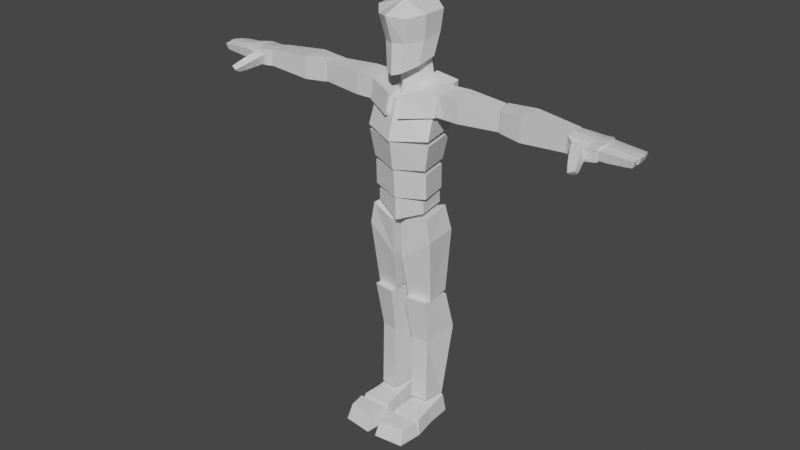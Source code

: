 # Source: SOTA_v002.blend  (saved by Blender 2.91.10; exported with 4.5.12 LTS)
import bpy
from mathutils import Matrix  # noqa: F401  (used for matrix-valued properties, if any)

bpy.ops.wm.read_factory_settings(use_empty=True)
scene = bpy.context.scene
scene.name = 'Scene'

# ---- materials (node trees are filled in below, after node groups)
mat_material = bpy.data.materials.new('Material')
mat_material.alpha_threshold = 0.0
mat_material.use_transparent_shadow = False
mat_material.line_color = (0.0, 0.0, 0.0, 1.0)

# ---- material node trees
mat_material.use_nodes = True; mat_material.node_tree.nodes.clear()
_N = mat_material.node_tree.nodes; _L = mat_material.node_tree.links
n0 = _N.new('ShaderNodeOutputMaterial'); n0.name = 'Material Output'; n0.location = (300, 300)
n1 = _N.new('ShaderNodeBsdfPrincipled'); n1.name = 'Principled BSDF'; n1.location = (10, 300)
n1.distribution = 'GGX'
n1.subsurface_method = 'BURLEY'
n1.inputs[2].default_value = 0.4
n1.inputs[3].default_value = 1.45
n1.inputs[27].default_value = (0.0, 0.0, 0.0, 1.0)
n1.inputs[28].default_value = 1.0
_L.new(n1.outputs[0], n0.inputs[0])
n0.is_active_output = True

# ---- world
world_world = bpy.data.worlds.new('World'); scene.world = world_world
world_world.use_nodes = True; world_world.node_tree.nodes.clear()
_N = world_world.node_tree.nodes; _L = world_world.node_tree.links
n0 = _N.new('ShaderNodeOutputWorld'); n0.name = 'World Output'; n0.location = (300, 300)
n1 = _N.new('ShaderNodeBackground'); n1.name = 'Background'; n1.location = (10, 300)
n1.inputs[0].default_value = (0.05088, 0.05088, 0.05088, 1.0)
_L.new(n1.outputs[0], n0.inputs[0])
n0.is_active_output = True
world_world.color = (0.05088, 0.05088, 0.05088)
world_world.use_sun_shadow = False
world_world.sun_shadow_jitter_overblur = 0.0

# ---- meshes
me_sota_mesh = bpy.data.meshes.new('SOTA_Mesh')
me_sota_mesh.from_pydata([(0.06373, -0.1105, 1.716), (0.03057, -0.1053, 1.51), (0.1154, 0.03017, 1.735), (0.08725, 0.01452, 1.559), (0.0, 0.08817, 1.572), (-8.77e-17, -0.1524, 1.727), (0.0, 0.1057, 1.771), (0.0, -0.1208, 1.502), (0.09447, 0.06718, 1.146), (0.1096, 0.08338, 1.25), (0.1208, -0.0717, 1.146), (0.1404, -0.07813, 1.25), (-4.313e-10, 0.05655, 1.134), (0.0, 0.07802, 1.25), (5.609e-05, -0.1142, 1.134), (6.453e-05, -0.1312, 1.25), (0.1276, 0.06095, 0.571), (0.1209, 0.05384, 0.08689), (0.0318, 0.06155, 0.571), (0.03908, 0.05386, 0.08689), (0.126, -0.0677, 0.5824), (0.1142, -0.04204, 0.1001), (0.03446, -0.08284, 0.5824), (0.046, -0.0531, 0.1001), (0.1448, 0.09034, 0.4144), (0.02435, 0.08695, 0.4144), (0.04466, -0.0477, 0.3842), (0.1129, -0.03667, 0.3842), (0.08672, 0.06496, 0.9642), (0.08672, 0.06215, 1.008), (0.1072, -0.06204, 0.9643), (0.1072, -0.06317, 1.008), (1.551e-09, 0.06067, 0.9339), (1.262e-09, 0.05389, 1.012), (-1.289e-09, -0.09632, 0.9187), (2.15e-10, -0.09832, 1.012), (0.1081, 0.09184, 1.269), (0.1007, 0.08648, 1.437), (0.1408, -0.08187, 1.27), (0.1335, -0.02271, 1.436), (0.0, 0.08529, 1.255), (1.118e-08, 0.08193, 1.43), (-1.575e-10, -0.1389, 1.255), (1.154e-09, -0.09256, 1.404), (0.0292, -0.1204, 1.344), (0.0292, -0.1, 1.425), (0.03978, 0.107, 1.319), (0.04237, 0.09186, 1.474), (0.1507, -0.05802, 1.358), (0.1533, -0.04309, 1.439), (0.126, 0.1016, 1.33), (0.1447, 0.08688, 1.463), (0.02098, -0.04457, 1.392), (0.04841, -0.001959, 1.554), (0.06693, 0.05358, 1.429), (0.05516, 0.03671, 1.567), (0.0, 0.09336, 1.412), (0.0, 0.07113, 1.578), (0.0, -0.06537, 1.378), (0.0, -0.04415, 1.54), (0.1352, -0.03844, 1.353), (0.1352, -0.03844, 1.44), (0.1272, 0.0554, 1.347), (0.1272, 0.0554, 1.449), (0.4078, -0.02352, 1.361), (0.4078, -0.02352, 1.437), (0.3856, 0.04543, 1.355), (0.3856, 0.04543, 1.443), (0.2214, 0.05929, 1.346), (0.2214, 0.06061, 1.45), (0.2356, -0.04075, 1.353), (0.2356, -0.04189, 1.444), (0.3839, 0.05771, 1.36), (0.4115, -0.02671, 1.359), (0.3839, 0.05771, 1.44), (0.4115, -0.02671, 1.438), (0.6888, 0.04844, 1.369), (0.6888, -0.04222, 1.367), (0.6888, 0.04844, 1.431), (0.6888, -0.04219, 1.434), (0.504, 0.0691, 1.445), (0.504, -0.04153, 1.447), (0.504, 0.0691, 1.355), (0.504, -0.04131, 1.353), (0.0941, 0.06238, 1.026), (0.0941, 0.06213, 1.126), (0.1203, -0.06405, 1.027), (0.1203, -0.06604, 1.127), (1.563e-09, 0.0469, 1.015), (2.26e-09, 0.05375, 1.13), (6.674e-10, -0.102, 1.015), (-2.043e-11, -0.1076, 1.13), (0.1264, 0.05867, 0.5891), (0.1124, 0.06464, 0.9585), (0.03552, 0.05853, 0.5891), (0.02664, 0.06048, 0.9273), (0.1301, -0.03918, 0.5784), (0.1289, -0.07085, 0.9439), (0.03154, -0.05581, 0.5784), (0.02243, -0.09118, 0.911), (0.007789, -0.138, 4.027e-06), (0.01958, -0.1233, 0.06274), (0.03007, 0.06892, 8.987e-07), (0.03516, 0.05455, 0.08442), (0.1563, -0.138, 7.076e-07), (0.1434, -0.1233, 0.06274), (0.1329, 0.06892, -2.243e-06), (0.1277, 0.05458, 0.08442), (0.01928, -0.2525, -8.703e-06), (0.02631, -0.2274, 0.0616), (0.006756, -0.1401, -6.686e-05), (0.01527, -0.145, 0.06157), (0.1436, -0.2387, 1.004e-06), (0.1366, -0.2135, 0.06159), (0.1549, -0.1401, -2.608e-06), (0.1476, -0.145, 0.06158), (0.7142, -0.05125, 1.366), (0.7142, -0.05803, 1.422), (0.7142, 0.06377, 1.366), (0.7142, 0.06745, 1.42), (0.812, -0.0558, 1.372), (0.8123, -0.06324, 1.42), (0.8032, 0.0681, 1.373), (0.8031, 0.07221, 1.417), (0.6898, 0.001804, 1.366), (0.6898, 0.001804, 1.435), (0.8194, 0.002172, 1.378), (0.8194, 0.002172, 1.427), (0.7711, 0.07016, 1.365), (0.7626, 0.07422, 1.414), (0.7711, -0.05754, 1.365), (0.7764, -0.06494, 1.415), (0.7831, 0.002019, 1.425), (0.74, 0.002019, 1.369), (0.6898, -0.04229, 1.366), (0.8186, -0.03044, 1.426), (0.6898, -0.04105, 1.432), (0.8187, -0.03138, 1.375), (0.7813, -0.03058, 1.422), (0.7565, -0.03152, 1.362), (0.6898, 0.04736, 1.429), (0.813, 0.03763, 1.377), (0.6898, 0.0486, 1.366), (0.8131, 0.03669, 1.425), (0.7565, 0.03762, 1.363), (0.7756, 0.03668, 1.422), (0.7876, -0.05026, 1.378), (0.7967, -0.05832, 1.416), (0.7856, -0.01424, 1.383), (0.7947, -0.01934, 1.422), (0.9382, -0.04755, 1.385), (0.9463, -0.0525, 1.41), (0.9382, -0.02439, 1.388), (0.9463, -0.02495, 1.413), (0.8577, -0.01836, 1.382), (0.859, -0.02179, 1.418), (0.8577, -0.05, 1.378), (0.859, -0.05689, 1.414), (0.9019, -0.02338, 1.416), (0.8995, -0.04839, 1.381), (0.8995, -0.02092, 1.384), (0.9019, -0.05478, 1.412), (0.7267, -0.04718, 1.371), (0.7147, -0.05863, 1.412), (0.7636, -0.03566, 1.383), (0.7516, -0.0471, 1.425), (0.777, -0.07689, 1.372), (0.7705, -0.0917, 1.407), (0.7453, -0.08627, 1.36), (0.7354, -0.1021, 1.394), (0.7847, -0.01844, 1.383), (0.7937, -0.02022, 1.423), (0.9418, -0.02015, 1.389), (0.9511, -0.02029, 1.415), (0.7852, 0.0162, 1.383), (0.7939, 0.0173, 1.422), (0.9418, 0.006728, 1.389), (0.9511, 0.008809, 1.414), (0.8619, -0.01922, 1.383), (0.8619, -0.02063, 1.42), (0.8613, 0.01399, 1.419), (0.8613, 0.01275, 1.383), (0.9049, -0.01933, 1.385), (0.9039, 0.01151, 1.416), (0.9049, -0.02047, 1.417), (0.9039, 0.0102, 1.385), (0.7836, 0.01433, 1.383), (0.7921, 0.01694, 1.422), (0.9359, 0.008423, 1.389), (0.944, 0.01164, 1.414), (0.7949, 0.04552, 1.418), (0.9359, 0.03267, 1.387), (0.7869, 0.043, 1.38), (0.944, 0.03574, 1.41), (0.859, 0.01531, 1.418), (0.8577, 0.01246, 1.383), (0.8565, 0.03972, 1.38), (0.8577, 0.04244, 1.414), (0.9004, 0.01356, 1.416), (0.8981, 0.03924, 1.412), (0.898, 0.01104, 1.385), (0.8957, 0.03686, 1.383), (0.7878, 0.06735, 1.378), (0.7942, 0.06978, 1.412), (0.9243, 0.05693, 1.384), (0.9324, 0.0611, 1.404), (0.7916, 0.04565, 1.418), (0.9243, 0.03409, 1.387), (0.784, 0.04297, 1.381), (0.9324, 0.03845, 1.41), (0.8485, 0.06455, 1.378), (0.8498, 0.06745, 1.408), (0.8505, 0.04049, 1.38), (0.8518, 0.04366, 1.414), (0.8884, 0.06427, 1.406), (0.8921, 0.04105, 1.412), (0.886, 0.06126, 1.38), (0.8896, 0.03781, 1.383), (0.7753, -0.1488, 1.35), (0.7724, -0.1663, 1.363), (0.7951, -0.143, 1.357), (0.797, -0.159, 1.373), (0.787, -0.1306, 1.387), (0.7654, -0.1276, 1.351), (0.7903, -0.1203, 1.36), (0.7561, -0.1398, 1.375), (0.7777, -0.07868, 1.372), (0.7705, -0.0917, 1.407), (0.746, -0.08805, 1.36), (0.7354, -0.1021, 1.394), (0.787, -0.1306, 1.387), (0.7647, -0.1258, 1.351), (0.7896, -0.1185, 1.361), (0.7561, -0.1398, 1.375), (0.04301, -0.09692, 1.62), (0.09826, 0.0365, 1.651), (0.0, -0.1152, 1.619), (0.0, 0.1115, 1.674), (0.8519, 0.06441, 1.378), (0.8498, 0.06745, 1.408), (0.8534, 0.04037, 1.38), (0.8518, 0.04366, 1.414), (0.8885, 0.06428, 1.406), (0.8921, 0.04106, 1.412), (0.8845, 0.06134, 1.38), (0.8875, 0.03792, 1.383), (0.8601, -0.01849, 1.382), (0.859, -0.02183, 1.418), (0.86, -0.05012, 1.379), (0.859, -0.05693, 1.414), (0.9019, -0.02334, 1.416), (0.8963, -0.04823, 1.381), (0.8964, -0.02076, 1.384), (0.9019, -0.05473, 1.412), (0.8641, -0.01943, 1.383), (0.8619, -0.02063, 1.42), (0.8613, 0.01399, 1.419), (0.8638, 0.01253, 1.383), (0.9015, -0.01907, 1.385), (0.9039, 0.01151, 1.416), (0.9049, -0.02047, 1.417), (0.9009, 0.01045, 1.385), (0.859, 0.01531, 1.418), (0.8603, 0.01235, 1.383), (0.8594, 0.0396, 1.38), (0.8577, 0.04244, 1.414), (0.9004, 0.01356, 1.416), (0.8981, 0.03924, 1.412), (0.8954, 0.01115, 1.385), (0.8935, 0.03695, 1.383), (0.07019, -0.05027, 1.534), (0.1086, -0.05783, 1.731), (0.0, -0.02465, 1.519), (0.0, -0.04618, 1.767), (0.0, 2.205e-05, 1.632), (0.08763, -0.04281, 1.627), (0.02522, -0.0324, 2.357e-06), (0.02957, -0.04811, 0.06826), (0.1383, -0.0324, -5.478e-07), (0.1333, -0.04811, 0.06826), (0.1339, 0.07903, 0.8528), (0.02232, 0.07459, 0.7732), (0.01876, -0.08318, 0.7572), (0.146, -0.07125, 0.8528)], [], [(237, 6, 2, 235), (275, 271, 0, 234), (234, 0, 5, 236), (270, 1, 7, 272), (271, 2, 6, 273), (274, 237, 4, 272), (91, 90, 86, 87), (8, 9, 11, 10), (9, 8, 12, 13), (8, 10, 14, 12), (9, 13, 15, 11), (14, 15, 13, 12), (24, 17, 19, 25), (26, 23, 21, 27), (26, 25, 19, 23), (18, 22, 20, 16), (23, 19, 17, 21), (27, 21, 17, 24), (22, 26, 27, 20), (20, 27, 24, 16), (16, 24, 25, 18), (35, 34, 30, 31), (28, 29, 31, 30), (37, 36, 40, 41), (28, 30, 34, 32), (29, 33, 35, 31), (34, 35, 33, 32), (43, 42, 38, 39), (36, 37, 39, 38), (36, 38, 42, 40), (37, 41, 43, 39), (42, 43, 41, 40), (44, 45, 47, 46), (46, 47, 51, 50), (50, 51, 49, 48), (48, 49, 45, 44), (46, 50, 48, 44), (51, 47, 45, 49), (56, 57, 55, 54), (54, 55, 53, 52), (56, 54, 52, 58), (55, 57, 59, 53), (52, 53, 59, 58), (56, 58, 59, 57), (60, 61, 63, 62), (68, 69, 67, 66), (66, 67, 65, 64), (70, 71, 61, 60), (68, 66, 64, 70), (69, 63, 61, 71), (67, 69, 71, 65), (62, 68, 70, 60), (64, 65, 71, 70), (62, 63, 69, 68), (72, 73, 75, 74), (80, 81, 79, 78), (78, 79, 77, 76), (82, 83, 73, 72), (80, 78, 76, 82), (81, 75, 73, 83), (79, 81, 83, 77), (74, 80, 82, 72), (76, 77, 83, 82), (74, 75, 81, 80), (85, 89, 91, 87), (84, 85, 87, 86), (29, 28, 32, 33), (84, 86, 90, 88), (85, 84, 88, 89), (90, 91, 89, 88), (280, 281, 95, 93), (281, 282, 99, 95), (282, 283, 97, 99), (94, 92, 96, 98), (99, 97, 93, 95), (276, 277, 103, 102), (102, 103, 107, 106), (278, 279, 105, 104), (104, 105, 101, 100), (276, 278, 104, 100), (279, 277, 101, 105), (108, 109, 111, 110), (110, 111, 115, 114), (114, 115, 113, 112), (112, 113, 109, 108), (110, 114, 112, 108), (115, 111, 109, 113), (142, 140, 119, 118), (128, 129, 123, 122), (137, 135, 121, 120), (130, 131, 117, 116), (139, 137, 120, 130), (138, 136, 117, 131), (145, 140, 125, 132), (144, 141, 126, 133), (141, 143, 127, 126), (134, 136, 125, 124), (142, 144, 133, 124), (143, 145, 132, 127), (135, 138, 131, 121), (134, 139, 130, 116), (120, 121, 131, 130), (118, 119, 129, 128), (124, 133, 139, 134), (127, 132, 138, 135), (116, 117, 136, 134), (132, 125, 136, 138), (133, 126, 137, 139), (126, 127, 135, 137), (123, 129, 145, 143), (118, 128, 144, 142), (122, 123, 143, 141), (128, 122, 141, 144), (129, 119, 140, 145), (124, 125, 140, 142), (146, 147, 149, 148), (160, 158, 153, 152), (152, 153, 151, 150), (156, 157, 147, 146), (160, 152, 150, 159), (155, 149, 147, 157), (148, 154, 156, 146), (148, 149, 155, 154), (150, 151, 161, 159), (153, 158, 161, 151), (162, 163, 165, 164), (168, 169, 163, 162), (167, 165, 163, 169), (164, 166, 168, 162), (164, 165, 167, 166), (172, 173, 184, 182), (258, 260, 255, 254), (185, 176, 172, 182), (180, 175, 171, 179), (178, 179, 171, 170), (170, 171, 175, 174), (174, 181, 178, 170), (176, 177, 173, 172), (185, 182, 184, 183), (177, 183, 184, 173), (197, 190, 187, 194), (201, 191, 188, 200), (191, 193, 189, 188), (186, 187, 190, 192), (200, 188, 189, 198), (199, 193, 191, 201), (190, 197, 196, 192), (186, 195, 194, 187), (192, 196, 195, 186), (193, 199, 198, 189), (208, 206, 203, 202), (216, 214, 205, 204), (204, 205, 209, 207), (216, 204, 207, 217), (211, 203, 206, 213), (213, 206, 208, 212), (202, 210, 212, 208), (202, 203, 211, 210), (205, 214, 215, 209), (209, 215, 217, 207), (224, 222, 221, 220), (220, 221, 219, 218), (224, 220, 218, 223), (218, 219, 225, 223), (221, 222, 225, 219), (230, 227, 229, 233), (231, 233, 229, 228), (226, 232, 231, 228), (226, 227, 230, 232), (231, 232, 230, 233), (229, 227, 226, 228), (22, 18, 25, 26), (273, 6, 237, 274), (1, 234, 236, 7), (270, 275, 234, 1), (4, 237, 235, 3), (243, 241, 240, 245), (242, 239, 241, 243), (238, 244, 245, 240), (238, 239, 242, 244), (250, 247, 249, 253), (251, 253, 249, 248), (246, 252, 251, 248), (246, 247, 250, 252), (258, 261, 259, 260), (259, 256, 255, 260), (261, 257, 256, 259), (257, 261, 258, 254), (267, 265, 262, 266), (265, 267, 269, 264), (263, 268, 266, 262), (264, 269, 268, 263), (158, 160, 159, 161), (247, 246, 248, 249), (257, 254, 255, 256), (181, 174, 175, 180), (201, 200, 198, 199), (215, 214, 216, 217), (245, 244, 242, 243), (267, 266, 268, 269), (178, 181, 180, 179), (263, 262, 265, 264), (241, 239, 238, 240), (212, 210, 211, 213), (196, 197, 194, 195), (252, 250, 253, 251), (157, 156, 154, 155), (185, 183, 177, 176), (225, 222, 224, 223), (168, 166, 167, 169), (3, 235, 275, 270), (5, 273, 274, 236), (236, 274, 272, 7), (3, 270, 272, 4), (235, 2, 271, 275), (0, 271, 273, 5), (107, 103, 277, 279), (102, 106, 278, 276), (106, 107, 279, 278), (100, 101, 277, 276), (283, 280, 93, 97), (96, 92, 280, 283), (98, 96, 283, 282), (94, 98, 282, 281), (92, 94, 281, 280), (15, 14, 10, 11)])
_uv = me_sota_mesh.uv_layers.new(name='UVMap')
_uv.uv.foreach_set('vector', [0.5, 0.625, 0.625, 0.625, 0.625, 0.75, 0.5, 0.75, 0.75, 0.6143, 0.875, 0.625, 0.875, 0.75, 0.7533, 0.7858, 0.25, 0.5468, 0.375, 0.5, 0.375, 0.625, 0.25, 0.625, 0.4893, 0.75, 0.6149, 0.8133, 0.625, 0.875, 0.5, 0.875, 0.5, 0.0, 0.625, 0.0, 0.625, 0.125, 0.5, 0.125, 0.375, 0.5625, 0.5, 0.75, 0.375, 0.875, 0.25, 0.75, 0.625, 0.625, 0.375, 0.625, 0.375, 0.5, 0.625, 0.5, 0.375, 0.25, 0.625, 0.25, 0.625, 0.5, 0.375, 0.5, 0.625, 0.25, 0.375, 0.25, 0.375, 0.125, 0.625, 0.125, 0.125, 0.5, 0.375, 0.5, 0.375, 0.625, 0.125, 0.625, 0.875, 0.5, 0.875, 0.625, 0.625, 0.625, 0.625, 0.5, 0.375, 0.625, 0.625, 0.625, 0.625, 0.125, 0.125, 0.625, 0.5, 0.0, 0.625, 0.0, 0.625, 0.25, 0.5, 0.25, 0.5, 0.5, 0.6181, 0.5, 0.6181, 0.75, 0.5, 0.75, 0.5, 0.5, 0.5, 0.25, 0.625, 0.25, 0.6181, 0.5, 0.125, 0.5, 0.375, 0.5, 0.375, 0.75, 0.125, 0.75, 0.6181, 0.5, 0.875, 0.5, 0.875, 0.75, 0.6181, 0.75, 0.5, 0.75, 0.6181, 0.75, 0.625, 1.0, 0.5, 1.0, 0.375, 0.5, 0.5, 0.5, 0.5, 0.75, 0.375, 0.75, 0.375, 0.75, 0.5, 0.75, 0.5, 1.0, 0.375, 1.0, 0.375, 0.0, 0.5, 0.0, 0.5, 0.25, 0.375, 0.25, 0.625, 0.625, 0.375, 0.625, 0.375, 0.5, 0.625, 0.5, 0.375, 0.25, 0.625, 0.25, 0.625, 0.5, 0.375, 0.5, 0.625, 0.25, 0.375, 0.25, 0.375, 0.125, 0.625, 0.125, 0.125, 0.5, 0.375, 0.5, 0.375, 0.625, 0.125, 0.625, 0.875, 0.5, 0.875, 0.625, 0.625, 0.625, 0.625, 0.5, 0.375, 0.625, 0.625, 0.625, 0.625, 0.125, 0.125, 0.625, 0.625, 0.625, 0.375, 0.625, 0.375, 0.5, 0.625, 0.5, 0.375, 0.25, 0.625, 0.25, 0.625, 0.5, 0.375, 0.5, 0.125, 0.5, 0.375, 0.5, 0.375, 0.625, 0.125, 0.625, 0.875, 0.5, 0.875, 0.625, 0.625, 0.625, 0.625, 0.5, 0.375, 0.625, 0.625, 0.625, 0.625, 0.125, 0.125, 0.625, 0.375, 0.0, 0.625, 0.0, 0.625, 0.2847, 0.3996, 0.2847, 0.3996, 0.2847, 0.625, 0.2847, 0.625, 0.5, 0.3996, 0.5, 0.3996, 0.5, 0.625, 0.5, 0.625, 0.75, 0.375, 0.75, 0.375, 0.75, 0.625, 0.75, 0.625, 1.0, 0.375, 1.0, 0.1676, 0.5055, 0.3996, 0.5, 0.375, 0.75, 0.125, 0.75, 0.625, 0.5, 0.8403, 0.5, 0.875, 0.75, 0.625, 0.75, 0.375, 0.375, 0.625, 0.375, 0.625, 0.5, 0.375, 0.5, 0.375, 0.5, 0.625, 0.5, 0.625, 0.75, 0.375, 0.75, 0.25, 0.5, 0.375, 0.5, 0.375, 0.75, 0.25, 0.75, 0.625, 0.5, 0.75, 0.5, 0.75, 0.75, 0.625, 0.75, 0.375, 0.75, 0.625, 0.75, 0.625, 0.875, 0.375, 0.875, 0.25, 0.5, 0.375, 0.875, 0.75, 0.75, 0.75, 0.5, 0.375, 0.0, 0.625, 0.0, 0.625, 0.25, 0.375, 0.25, 0.375, 0.3177, 0.625, 0.3177, 0.625, 0.5, 0.375, 0.5, 0.375, 0.5, 0.625, 0.5, 0.625, 0.75, 0.375, 0.75, 0.375, 0.9323, 0.625, 0.9323, 0.625, 1.0, 0.375, 1.0, 0.1927, 0.5, 0.375, 0.5, 0.375, 0.75, 0.1927, 0.75, 0.8073, 0.5, 0.875, 0.5, 0.875, 0.75, 0.8073, 0.75, 0.625, 0.5, 0.8073, 0.5, 0.8073, 0.75, 0.625, 0.75, 0.125, 0.5, 0.1927, 0.5, 0.1927, 0.75, 0.125, 0.75, 0.375, 0.75, 0.625, 0.75, 0.625, 0.9323, 0.375, 0.9323, 0.375, 0.25, 0.625, 0.25, 0.625, 0.3177, 0.375, 0.3177, 0.375, 0.0, 0.625, 0.0, 0.625, 0.25, 0.375, 0.25, 0.375, 0.3177, 0.625, 0.3177, 0.625, 0.5, 0.375, 0.5, 0.375, 0.5, 0.625, 0.5, 0.625, 0.75, 0.375, 0.75, 0.375, 0.9323, 0.625, 0.9323, 0.625, 1.0, 0.375, 1.0, 0.1927, 0.5, 0.375, 0.5, 0.375, 0.75, 0.1927, 0.75, 0.8073, 0.5, 0.875, 0.5, 0.875, 0.75, 0.8073, 0.75, 0.625, 0.5, 0.8073, 0.5, 0.8073, 0.75, 0.625, 0.75, 0.125, 0.5, 0.1927, 0.5, 0.1927, 0.75, 0.125, 0.75, 0.375, 0.75, 0.625, 0.75, 0.625, 0.9323, 0.375, 0.9323, 0.375, 0.25, 0.625, 0.25, 0.625, 0.3177, 0.375, 0.3177, 0.875, 0.5, 0.875, 0.625, 0.625, 0.625, 0.625, 0.5, 0.375, 0.25, 0.625, 0.25, 0.625, 0.5, 0.375, 0.5, 0.625, 0.25, 0.375, 0.25, 0.375, 0.125, 0.625, 0.125, 0.125, 0.5, 0.375, 0.5, 0.375, 0.625, 0.125, 0.625, 0.625, 0.25, 0.375, 0.25, 0.375, 0.125, 0.625, 0.125, 0.375, 0.625, 0.625, 0.625, 0.625, 0.125, 0.125, 0.625, 0.5, 0.0, 0.5, 0.25, 0.625, 0.25, 0.625, 0.0, 0.5, 0.25, 0.5, 0.5, 0.625, 0.5, 0.625, 0.25, 0.5, 0.5, 0.5, 0.75, 0.625, 0.75, 0.625, 0.5, 0.125, 0.5, 0.125, 0.75, 0.375, 0.75, 0.375, 0.5, 0.625, 0.5, 0.625, 0.75, 0.875, 0.75, 0.875, 0.5, 0.375, 0.125, 0.625, 0.125, 0.625, 0.25, 0.375, 0.25, 0.375, 0.25, 0.625, 0.25, 0.625, 0.5, 0.375, 0.5, 0.375, 0.625, 0.625, 0.625, 0.625, 0.75, 0.375, 0.75, 0.375, 0.75, 0.625, 0.75, 0.625, 1.0, 0.375, 1.0, 0.125, 0.625, 0.375, 0.625, 0.375, 0.75, 0.125, 0.75, 0.625, 0.625, 0.875, 0.625, 0.875, 0.75, 0.625, 0.75, 0.375, 0.0, 0.625, 0.0, 0.625, 0.25, 0.375, 0.25, 0.375, 0.25, 0.625, 0.25, 0.625, 0.5, 0.375, 0.5, 0.375, 0.5, 0.625, 0.5, 0.625, 0.75, 0.375, 0.75, 0.375, 0.75, 0.625, 0.75, 0.625, 1.0, 0.375, 1.0, 0.125, 0.5, 0.375, 0.5, 0.375, 0.75, 0.125, 0.75, 0.625, 0.5, 0.875, 0.5, 0.875, 0.75, 0.625, 0.75, 0.375, 0.1875, 0.625, 0.1875, 0.625, 0.25, 0.375, 0.25, 0.375, 0.375, 0.625, 0.375, 0.625, 0.5, 0.375, 0.5, 0.375, 0.6875, 0.625, 0.6875, 0.625, 0.75, 0.375, 0.75, 0.375, 0.875, 0.625, 0.875, 0.625, 1.0, 0.375, 1.0, 0.25, 0.6875, 0.375, 0.6875, 0.375, 0.75, 0.25, 0.75, 0.75, 0.6875, 0.875, 0.6875, 0.875, 0.75, 0.75, 0.75, 0.75, 0.5625, 0.875, 0.5625, 0.875, 0.625, 0.75, 0.625, 0.25, 0.5625, 0.375, 0.5625, 0.375, 0.625, 0.25, 0.625, 0.375, 0.5625, 0.625, 0.5625, 0.625, 0.625, 0.375, 0.625, 0.375, 0.0625, 0.625, 0.0625, 0.625, 0.125, 0.375, 0.125, 0.125, 0.5625, 0.25, 0.5625, 0.25, 0.625, 0.125, 0.625, 0.625, 0.5625, 0.75, 0.5625, 0.75, 0.625, 0.625, 0.625, 0.625, 0.6875, 0.75, 0.6875, 0.75, 0.75, 0.625, 0.75, 0.125, 0.6875, 0.25, 0.6875, 0.25, 0.75, 0.125, 0.75, 0.375, 0.75, 0.625, 0.75, 0.625, 0.875, 0.375, 0.875, 0.375, 0.25, 0.625, 0.25, 0.625, 0.375, 0.375, 0.375, 0.125, 0.625, 0.25, 0.625, 0.25, 0.6875, 0.125, 0.6875, 0.625, 0.625, 0.75, 0.625, 0.75, 0.6875, 0.625, 0.6875, 0.375, 0.0, 0.625, 0.0, 0.625, 0.0625, 0.375, 0.0625, 0.75, 0.625, 0.875, 0.625, 0.875, 0.6875, 0.75, 0.6875, 0.25, 0.625, 0.375, 0.625, 0.375, 0.6875, 0.25, 0.6875, 0.375, 0.625, 0.625, 0.625, 0.625, 0.6875, 0.375, 0.6875, 0.625, 0.5, 0.75, 0.5, 0.75, 0.5625, 0.625, 0.5625, 0.125, 0.5, 0.25, 0.5, 0.25, 0.5625, 0.125, 0.5625, 0.375, 0.5, 0.625, 0.5, 0.625, 0.5625, 0.375, 0.5625, 0.25, 0.5, 0.375, 0.5, 0.375, 0.5625, 0.25, 0.5625, 0.75, 0.5, 0.875, 0.5, 0.875, 0.5625, 0.75, 0.5625, 0.375, 0.125, 0.625, 0.125, 0.625, 0.1875, 0.375, 0.1875, 0.375, 0.0, 0.625, 0.0, 0.625, 0.25, 0.375, 0.25, 0.375, 0.4173, 0.625, 0.4173, 0.625, 0.5, 0.375, 0.5, 0.375, 0.5, 0.625, 0.5, 0.625, 0.75, 0.375, 0.75, 0.375, 0.9125, 0.625, 0.9125, 0.625, 1.0, 0.375, 1.0, 0.2923, 0.5, 0.375, 0.5, 0.375, 0.75, 0.2923, 0.75, 0.7875, 0.5, 0.875, 0.5, 0.875, 0.75, 0.7875, 0.75, 0.125, 0.5, 0.2125, 0.5, 0.2125, 0.75, 0.125, 0.75, 0.375, 0.25, 0.625, 0.25, 0.625, 0.3375, 0.375, 0.3375, 0.375, 0.75, 0.625, 0.75, 0.625, 0.8327, 0.375, 0.8327, 0.625, 0.5, 0.7077, 0.5, 0.7077, 0.75, 0.625, 0.75, 0.375, 0.0, 0.625, 0.0, 0.625, 0.25, 0.375, 0.25, 0.375, 0.8904, 0.625, 0.8975, 0.625, 1.0, 0.375, 1.0, 0.7725, 0.5, 0.875, 0.5, 0.875, 0.75, 0.7725, 0.75, 0.125, 0.5, 0.2346, 0.5, 0.2346, 0.75, 0.125, 0.75, 0.375, 0.25, 0.625, 0.25, 0.625, 0.3525, 0.375, 0.3596, 0.375, 0.75, 0.625, 0.75, 0.6254, 0.8355, 0.375, 0.8355, 0.375, 0.8355, 0.6254, 0.8355, 0.625, 0.914, 0.375, 0.914, 0.2951, 0.625, 0.375, 0.625, 0.375, 0.75, 0.2895, 0.75, 0.789, 0.625, 0.875, 0.625, 0.875, 0.75, 0.789, 0.75, 0.375, 0.914, 0.625, 0.914, 0.625, 1.0, 0.375, 1.0, 0.375, 0.0, 0.625, 0.0, 0.625, 0.125, 0.375, 0.125, 0.125, 0.625, 0.211, 0.625, 0.211, 0.75, 0.125, 0.75, 0.375, 0.625, 0.625, 0.625, 0.625, 0.75, 0.375, 0.75, 0.2951, 0.625, 0.375, 0.8355, 0.7105, 0.75, 0.71, 0.625, 0.625, 0.625, 0.71, 0.625, 0.7105, 0.75, 0.625, 0.75, 0.7871, 0.5625, 0.875, 0.5625, 0.875, 0.625, 0.7871, 0.625, 0.2903, 0.5625, 0.375, 0.5625, 0.375, 0.625, 0.2903, 0.625, 0.375, 0.5625, 0.625, 0.5625, 0.625, 0.625, 0.375, 0.625, 0.375, 0.125, 0.625, 0.125, 0.625, 0.1875, 0.375, 0.1875, 0.2903, 0.625, 0.375, 0.625, 0.625, 0.625, 0.7097, 0.625, 0.7097, 0.5625, 0.625, 0.5625, 0.375, 0.5625, 0.2903, 0.5625, 0.875, 0.5625, 0.7871, 0.5625, 0.2129, 0.5625, 0.125, 0.5625, 0.125, 0.625, 0.2129, 0.625, 0.7871, 0.625, 0.875, 0.625, 0.125, 0.5625, 0.2129, 0.5625, 0.2129, 0.625, 0.125, 0.625, 0.625, 0.5625, 0.7097, 0.5625, 0.7097, 0.625, 0.625, 0.625, 0.375, 0.1875, 0.625, 0.1875, 0.625, 0.25, 0.375, 0.25, 0.375, 0.42, 0.625, 0.42, 0.625, 0.5, 0.375, 0.5, 0.375, 0.5, 0.625, 0.5, 0.625, 0.5625, 0.375, 0.5625, 0.295, 0.5, 0.375, 0.5, 0.375, 0.5625, 0.295, 0.5625, 0.785, 0.5, 0.875, 0.5, 0.875, 0.5625, 0.785, 0.5625, 0.785, 0.5625, 0.875, 0.5625, 0.125, 0.5625, 0.215, 0.5625, 0.125, 0.5, 0.215, 0.5, 0.215, 0.5625, 0.125, 0.5625, 0.375, 0.25, 0.625, 0.25, 0.625, 0.34, 0.375, 0.34, 0.625, 0.5, 0.705, 0.5, 0.705, 0.5625, 0.625, 0.5625, 0.625, 0.5625, 0.705, 0.5625, 0.295, 0.5625, 0.375, 0.5625, 0.375, 0.4501, 0.625, 0.4375, 0.625, 0.5, 0.375, 0.5, 0.375, 0.5, 0.625, 0.5, 0.625, 0.75, 0.375, 0.75, 0.3251, 0.5, 0.375, 0.5, 0.375, 0.75, 0.3251, 0.75, 0.375, 0.75, 0.625, 0.75, 0.625, 0.8125, 0.375, 0.7999, 0.625, 0.5, 0.6875, 0.5, 0.6875, 0.75, 0.625, 0.75, 0.6875, 0.5, 0.7725, 0.5, 0.7725, 0.75, 0.6875, 0.75, 0.375, 0.7999, 0.625, 0.8125, 0.625, 0.8975, 0.375, 0.8904, 0.2346, 0.5, 0.3251, 0.5, 0.3251, 0.75, 0.2346, 0.75, 0.375, 0.3596, 0.625, 0.3525, 0.625, 0.4375, 0.375, 0.4501, 0.3251, 0.75, 0.3251, 0.5, 0.625, 0.4375, 0.6875, 0.75, 0.625, 0.8975, 0.625, 0.3525, 0.2346, 0.5, 0.375, 0.8904, 0.375, 0.5, 0.375, 0.25, 0.5, 0.25, 0.5, 0.5, 0.5, 0.375, 0.625, 0.625, 0.5, 0.75, 0.375, 0.5625, 0.1269, 0.5552, 0.25, 0.5468, 0.25, 0.625, 0.125, 0.625, 0.625, 0.6143, 0.75, 0.6143, 0.7533, 0.7858, 0.6149, 0.8133, 0.375, 0.625, 0.5, 0.625, 0.5, 0.75, 0.375, 0.75, 0.705, 0.5625, 0.785, 0.5625, 0.215, 0.5625, 0.295, 0.5625, 0.705, 0.5, 0.785, 0.5, 0.785, 0.5625, 0.705, 0.5625, 0.215, 0.5, 0.295, 0.5, 0.295, 0.5625, 0.215, 0.5625, 0.375, 0.34, 0.625, 0.34, 0.625, 0.42, 0.375, 0.42, 0.7077, 0.5, 0.7875, 0.5, 0.7875, 0.75, 0.7077, 0.75, 0.375, 0.8327, 0.625, 0.8327, 0.625, 0.9125, 0.375, 0.9125, 0.2125, 0.5, 0.2923, 0.5, 0.2923, 0.75, 0.2125, 0.75, 0.375, 0.3375, 0.625, 0.3375, 0.625, 0.4173, 0.375, 0.4173, 0.375, 0.8355, 0.2951, 0.625, 0.71, 0.625, 0.7105, 0.75, 0.71, 0.625, 0.789, 0.625, 0.789, 0.75, 0.7105, 0.75, 0.2951, 0.625, 0.211, 0.625, 0.789, 0.625, 0.71, 0.625, 0.211, 0.625, 0.2951, 0.625, 0.2895, 0.75, 0.211, 0.75, 0.7097, 0.5625, 0.7871, 0.5625, 0.7871, 0.625, 0.7097, 0.625, 0.7871, 0.5625, 0.7097, 0.5625, 0.2903, 0.5625, 0.2129, 0.5625, 0.2129, 0.625, 0.2903, 0.625, 0.7097, 0.625, 0.7871, 0.625, 0.2129, 0.5625, 0.2903, 0.5625, 0.2903, 0.625, 0.2129, 0.625, 0.0, 0.0, 0.0, 0.0, 0.0, 0.0, 0.0, 0.0, 0.0, 0.0, 0.0, 0.0, 0.0, 0.0, 0.0, 0.0, 0.211, 0.625, 0.375, 0.914, 0.789, 0.75, 0.789, 0.625, 0.211, 0.625, 0.125, 0.625, 0.875, 0.625, 0.789, 0.625, 0.2903, 0.5625, 0.2903, 0.625, 0.7097, 0.625, 0.7097, 0.5625, 0.705, 0.5625, 0.625, 0.42, 0.295, 0.5, 0.295, 0.5625, 0.295, 0.5625, 0.295, 0.5, 0.625, 0.42, 0.705, 0.5625, 0.7097, 0.5625, 0.7097, 0.625, 0.2903, 0.625, 0.2903, 0.5625, 0.375, 0.914, 0.211, 0.625, 0.789, 0.625, 0.789, 0.75, 0.2129, 0.625, 0.7871, 0.625, 0.7871, 0.5625, 0.2129, 0.5625, 0.785, 0.5625, 0.625, 0.34, 0.215, 0.5, 0.215, 0.5625, 0.215, 0.5625, 0.215, 0.5, 0.625, 0.34, 0.785, 0.5625, 0.2129, 0.5625, 0.7871, 0.5625, 0.7871, 0.625, 0.2129, 0.625, 0.0, 0.0, 0.0, 0.0, 0.0, 0.0, 0.0, 0.0, 0.7875, 0.75, 0.375, 0.9125, 0.2125, 0.5, 0.7875, 0.5, 0.2951, 0.625, 0.71, 0.625, 0.625, 0.625, 0.375, 0.625, 0.625, 0.8125, 0.625, 0.4375, 0.3251, 0.5, 0.375, 0.7999, 0.375, 0.8904, 0.2346, 0.5, 0.625, 0.3525, 0.625, 0.8975, 0.625, 0.5, 0.75, 0.5, 0.75, 0.6143, 0.625, 0.6143, 0.375, 0.125, 0.5, 0.375, 0.375, 0.5625, 0.25, 0.375, 0.25, 0.375, 0.375, 0.5625, 0.25, 0.75, 0.125, 0.625, 0.375, 0.75, 0.4893, 0.75, 0.5, 0.875, 0.375, 0.875, 0.75, 0.5, 0.875, 0.5, 0.875, 0.625, 0.75, 0.6143, 0.375, 0.0, 0.5, 0.0, 0.5, 0.125, 0.375, 0.125, 0.625, 0.5, 0.875, 0.5, 0.875, 0.625, 0.625, 0.625, 0.125, 0.5, 0.375, 0.5, 0.375, 0.625, 0.125, 0.625, 0.375, 0.5, 0.625, 0.5, 0.625, 0.625, 0.375, 0.625, 0.375, 0.0, 0.625, 0.0, 0.625, 0.125, 0.375, 0.125, 0.5, 0.75, 0.5, 1.0, 0.625, 1.0, 0.625, 0.75, 0.375, 0.75, 0.375, 1.0, 0.5, 1.0, 0.5, 0.75, 0.375, 0.5, 0.375, 0.75, 0.5, 0.75, 0.5, 0.5, 0.375, 0.25, 0.375, 0.5, 0.5, 0.5, 0.5, 0.25, 0.375, 0.0, 0.375, 0.25, 0.5, 0.25, 0.5, 0.0, 0.625, 0.625, 0.375, 0.625, 0.375, 0.5, 0.625, 0.5])
_ca = me_sota_mesh.color_attributes.new('Col', 'BYTE_COLOR', 'CORNER')
_ca.data.foreach_set('color', [1.0, 1.0, 1.0, 1.0, 1.0, 1.0, 1.0, 1.0, 1.0, 1.0, 1.0, 1.0, 1.0, 1.0, 1.0, 1.0, 1.0, 1.0, 1.0, 1.0, 1.0, 1.0, 1.0, 1.0, 1.0, 1.0, 1.0, 1.0, 1.0, 1.0, 1.0, 1.0, 1.0, 1.0, 1.0, 1.0, 1.0, 1.0, 1.0, 1.0, 1.0, 1.0, 1.0, 1.0, 1.0, 1.0, 1.0, 1.0, 1.0, 1.0, 1.0, 1.0, 1.0, 1.0, 1.0, 1.0, 1.0, 1.0, 1.0, 1.0, 1.0, 1.0, 1.0, 1.0, 1.0, 1.0, 1.0, 1.0, 1.0, 1.0, 1.0, 1.0, 1.0, 1.0, 1.0, 1.0, 1.0, 1.0, 1.0, 1.0, 1.0, 1.0, 1.0, 1.0, 1.0, 1.0, 1.0, 1.0, 1.0, 1.0, 1.0, 1.0, 1.0, 1.0, 1.0, 1.0, 1.0, 1.0, 1.0, 1.0, 1.0, 1.0, 1.0, 1.0, 1.0, 1.0, 1.0, 1.0, 1.0, 1.0, 1.0, 1.0, 1.0, 1.0, 1.0, 1.0, 1.0, 1.0, 1.0, 1.0, 1.0, 1.0, 1.0, 1.0, 1.0, 1.0, 1.0, 1.0, 1.0, 1.0, 1.0, 1.0, 1.0, 1.0, 1.0, 1.0, 1.0, 1.0, 1.0, 1.0, 1.0, 1.0, 1.0, 1.0, 1.0, 1.0, 1.0, 1.0, 1.0, 1.0, 1.0, 1.0, 1.0, 1.0, 1.0, 1.0, 1.0, 1.0, 1.0, 1.0, 1.0, 1.0, 1.0, 1.0, 1.0, 1.0, 1.0, 1.0, 1.0, 1.0, 1.0, 1.0, 1.0, 1.0, 1.0, 1.0, 1.0, 1.0, 1.0, 1.0, 1.0, 1.0, 1.0, 1.0, 1.0, 1.0, 1.0, 1.0, 1.0, 1.0, 1.0, 1.0, 1.0, 1.0, 1.0, 1.0, 1.0, 1.0, 1.0, 1.0, 1.0, 1.0, 1.0, 1.0, 1.0, 1.0, 1.0, 1.0, 1.0, 1.0, 1.0, 1.0, 1.0, 1.0, 1.0, 1.0, 1.0, 1.0, 1.0, 1.0, 1.0, 1.0, 1.0, 1.0, 1.0, 1.0, 1.0, 1.0, 1.0, 1.0, 1.0, 1.0, 1.0, 1.0, 1.0, 1.0, 1.0, 1.0, 1.0, 1.0, 1.0, 1.0, 1.0, 1.0, 1.0, 1.0, 1.0, 1.0, 1.0, 1.0, 1.0, 1.0, 1.0, 1.0, 1.0, 1.0, 1.0, 1.0, 1.0, 1.0, 1.0, 1.0, 1.0, 1.0, 1.0, 1.0, 1.0, 1.0, 1.0, 1.0, 1.0, 1.0, 1.0, 1.0, 1.0, 1.0, 1.0, 1.0, 1.0, 1.0, 1.0, 1.0, 1.0, 1.0, 1.0, 1.0, 1.0, 1.0, 1.0, 1.0, 1.0, 1.0, 1.0, 1.0, 1.0, 1.0, 1.0, 1.0, 1.0, 1.0, 1.0, 1.0, 1.0, 1.0, 1.0, 1.0, 1.0, 1.0, 1.0, 1.0, 1.0, 1.0, 1.0, 1.0, 1.0, 1.0, 1.0, 1.0, 1.0, 1.0, 1.0, 1.0, 1.0, 1.0, 1.0, 1.0, 1.0, 1.0, 1.0, 1.0, 1.0, 1.0, 1.0, 1.0, 1.0, 1.0, 1.0, 1.0, 1.0, 1.0, 1.0, 1.0, 1.0, 1.0, 1.0, 1.0, 1.0, 1.0, 1.0, 1.0, 1.0, 1.0, 1.0, 1.0, 1.0, 1.0, 1.0, 1.0, 1.0, 1.0, 1.0, 1.0, 1.0, 1.0, 1.0, 1.0, 1.0, 1.0, 1.0, 1.0, 1.0, 1.0, 1.0, 1.0, 1.0, 1.0, 1.0, 1.0, 1.0, 1.0, 1.0, 1.0, 1.0, 1.0, 1.0, 1.0, 1.0, 1.0, 1.0, 1.0, 1.0, 1.0, 1.0, 1.0, 1.0, 1.0, 1.0, 1.0, 1.0, 1.0, 1.0, 1.0, 1.0, 1.0, 1.0, 1.0, 1.0, 1.0, 1.0, 1.0, 1.0, 1.0, 1.0, 1.0, 1.0, 1.0, 1.0, 1.0, 1.0, 1.0, 1.0, 1.0, 1.0, 1.0, 1.0, 1.0, 1.0, 1.0, 1.0, 1.0, 1.0, 1.0, 1.0, 1.0, 1.0, 1.0, 1.0, 1.0, 1.0, 1.0, 1.0, 1.0, 1.0, 1.0, 1.0, 1.0, 1.0, 1.0, 1.0, 1.0, 1.0, 1.0, 1.0, 1.0, 1.0, 1.0, 1.0, 1.0, 1.0, 1.0, 1.0, 1.0, 1.0, 1.0, 1.0, 1.0, 1.0, 1.0, 1.0, 1.0, 1.0, 1.0, 1.0, 1.0, 1.0, 1.0, 1.0, 1.0, 1.0, 1.0, 1.0, 1.0, 1.0, 1.0, 1.0, 1.0, 1.0, 1.0, 1.0, 1.0, 1.0, 1.0, 1.0, 1.0, 1.0, 1.0, 1.0, 1.0, 1.0, 1.0, 1.0, 1.0, 1.0, 1.0, 1.0, 1.0, 1.0, 1.0, 1.0, 1.0, 1.0, 1.0, 1.0, 1.0, 1.0, 1.0, 1.0, 1.0, 1.0, 1.0, 1.0, 1.0, 1.0, 1.0, 1.0, 1.0, 1.0, 1.0, 1.0, 1.0, 1.0, 1.0, 1.0, 1.0, 1.0, 1.0, 1.0, 1.0, 1.0, 1.0, 1.0, 1.0, 1.0, 1.0, 1.0, 1.0, 1.0, 1.0, 1.0, 1.0, 1.0, 1.0, 1.0, 1.0, 1.0, 1.0, 1.0, 1.0, 1.0, 1.0, 1.0, 1.0, 1.0, 1.0, 1.0, 1.0, 1.0, 1.0, 1.0, 1.0, 1.0, 1.0, 1.0, 1.0, 1.0, 1.0, 1.0, 1.0, 1.0, 1.0, 1.0, 1.0, 1.0, 1.0, 1.0, 1.0, 1.0, 1.0, 1.0, 1.0, 1.0, 1.0, 1.0, 1.0, 1.0, 1.0, 1.0, 1.0, 1.0, 1.0, 1.0, 1.0, 1.0, 1.0, 1.0, 1.0, 1.0, 1.0, 1.0, 1.0, 1.0, 1.0, 1.0, 1.0, 1.0, 1.0, 1.0, 1.0, 1.0, 1.0, 1.0, 1.0, 1.0, 1.0, 1.0, 1.0, 1.0, 1.0, 1.0, 1.0, 1.0, 1.0, 1.0, 1.0, 1.0, 1.0, 1.0, 1.0, 1.0, 1.0, 1.0, 1.0, 1.0, 1.0, 1.0, 1.0, 1.0, 1.0, 1.0, 1.0, 1.0, 1.0, 1.0, 1.0, 1.0, 1.0, 1.0, 1.0, 1.0, 1.0, 1.0, 1.0, 1.0, 1.0, 1.0, 1.0, 1.0, 1.0, 1.0, 1.0, 1.0, 1.0, 1.0, 1.0, 1.0, 1.0, 1.0, 1.0, 1.0, 1.0, 1.0, 1.0, 1.0, 1.0, 1.0, 1.0, 1.0, 1.0, 1.0, 1.0, 1.0, 1.0, 1.0, 1.0, 1.0, 1.0, 1.0, 1.0, 1.0, 1.0, 1.0, 1.0, 1.0, 1.0, 1.0, 1.0, 1.0, 1.0, 1.0, 1.0, 1.0, 1.0, 1.0, 1.0, 1.0, 1.0, 1.0, 1.0, 1.0, 1.0, 1.0, 1.0, 1.0, 1.0, 1.0, 1.0, 1.0, 1.0, 1.0, 1.0, 1.0, 1.0, 1.0, 1.0, 1.0, 1.0, 1.0, 1.0, 1.0, 1.0, 1.0, 1.0, 1.0, 1.0, 1.0, 1.0, 1.0, 1.0, 1.0, 1.0, 1.0, 1.0, 1.0, 1.0, 1.0, 1.0, 1.0, 1.0, 1.0, 1.0, 1.0, 1.0, 1.0, 1.0, 1.0, 1.0, 1.0, 1.0, 1.0, 1.0, 1.0, 1.0, 1.0, 1.0, 1.0, 1.0, 1.0, 1.0, 1.0, 1.0, 1.0, 1.0, 1.0, 1.0, 1.0, 1.0, 1.0, 1.0, 1.0, 1.0, 1.0, 1.0, 1.0, 1.0, 1.0, 1.0, 1.0, 1.0, 1.0, 1.0, 1.0, 1.0, 1.0, 1.0, 1.0, 1.0, 1.0, 1.0, 1.0, 1.0, 1.0, 1.0, 1.0, 1.0, 1.0, 1.0, 1.0, 1.0, 1.0, 1.0, 1.0, 1.0, 1.0, 1.0, 1.0, 1.0, 1.0, 1.0, 1.0, 1.0, 1.0, 1.0, 1.0, 1.0, 1.0, 1.0, 1.0, 1.0, 1.0, 1.0, 1.0, 1.0, 1.0, 1.0, 1.0, 1.0, 1.0, 1.0, 1.0, 1.0, 1.0, 1.0, 1.0, 1.0, 1.0, 1.0, 1.0, 1.0, 1.0, 1.0, 1.0, 1.0, 1.0, 1.0, 1.0, 1.0, 1.0, 1.0, 1.0, 1.0, 1.0, 1.0, 1.0, 1.0, 1.0, 1.0, 1.0, 1.0, 1.0, 1.0, 1.0, 1.0, 1.0, 1.0, 1.0, 1.0, 1.0, 1.0, 1.0, 1.0, 1.0, 1.0, 1.0, 1.0, 1.0, 1.0, 1.0, 1.0, 1.0, 1.0, 1.0, 1.0, 1.0, 1.0, 1.0, 1.0, 1.0, 1.0, 1.0, 1.0, 1.0, 1.0, 1.0, 1.0, 1.0, 1.0, 1.0, 1.0, 1.0, 1.0, 1.0, 1.0, 1.0, 1.0, 1.0, 1.0, 1.0, 1.0, 1.0, 1.0, 1.0, 1.0, 1.0, 1.0, 1.0, 1.0, 1.0, 1.0, 1.0, 1.0, 1.0, 1.0, 1.0, 1.0, 1.0, 1.0, 1.0, 1.0, 1.0, 1.0, 1.0, 1.0, 1.0, 1.0, 1.0, 1.0, 1.0, 1.0, 1.0, 1.0, 1.0, 1.0, 1.0, 1.0, 1.0, 1.0, 1.0, 1.0, 1.0, 1.0, 1.0, 1.0, 1.0, 1.0, 1.0, 1.0, 1.0, 1.0, 1.0, 1.0, 1.0, 1.0, 1.0, 1.0, 1.0, 1.0, 1.0, 1.0, 1.0, 1.0, 1.0, 1.0, 1.0, 1.0, 1.0, 1.0, 1.0, 1.0, 1.0, 1.0, 1.0, 1.0, 1.0, 1.0, 1.0, 1.0, 1.0, 1.0, 1.0, 1.0, 1.0, 1.0, 1.0, 1.0, 1.0, 1.0, 1.0, 1.0, 1.0, 1.0, 1.0, 1.0, 1.0, 1.0, 1.0, 1.0, 1.0, 1.0, 1.0, 1.0, 1.0, 1.0, 1.0, 1.0, 1.0, 1.0, 1.0, 1.0, 1.0, 1.0, 1.0, 1.0, 1.0, 1.0, 1.0, 1.0, 1.0, 1.0, 1.0, 1.0, 1.0, 1.0, 1.0, 1.0, 1.0, 1.0, 1.0, 1.0, 1.0, 1.0, 1.0, 1.0, 1.0, 1.0, 1.0, 1.0, 1.0, 1.0, 1.0, 1.0, 1.0, 1.0, 1.0, 1.0, 1.0, 1.0, 1.0, 1.0, 1.0, 1.0, 1.0, 1.0, 1.0, 1.0, 1.0, 1.0, 1.0, 1.0, 1.0, 1.0, 1.0, 1.0, 1.0, 1.0, 1.0, 1.0, 1.0, 1.0, 1.0, 1.0, 1.0, 1.0, 1.0, 1.0, 1.0, 1.0, 1.0, 1.0, 1.0, 1.0, 1.0, 1.0, 1.0, 1.0, 1.0, 1.0, 1.0, 1.0, 1.0, 1.0, 1.0, 1.0, 1.0, 1.0, 1.0, 1.0, 1.0, 1.0, 1.0, 1.0, 1.0, 1.0, 1.0, 1.0, 1.0, 1.0, 1.0, 1.0, 1.0, 1.0, 1.0, 1.0, 1.0, 1.0, 1.0, 1.0, 1.0, 1.0, 1.0, 1.0, 1.0, 1.0, 1.0, 1.0, 1.0, 1.0, 1.0, 1.0, 1.0, 1.0, 1.0, 1.0, 1.0, 1.0, 1.0, 1.0, 1.0, 1.0, 1.0, 1.0, 1.0, 1.0, 1.0, 1.0, 1.0, 1.0, 1.0, 1.0, 1.0, 1.0, 1.0, 1.0, 1.0, 1.0, 1.0, 1.0, 1.0, 1.0, 1.0, 1.0, 1.0, 1.0, 1.0, 1.0, 1.0, 1.0, 1.0, 1.0, 1.0, 1.0, 1.0, 1.0, 1.0, 1.0, 1.0, 1.0, 1.0, 1.0, 1.0, 1.0, 1.0, 1.0, 1.0, 1.0, 1.0, 1.0, 1.0, 1.0, 1.0, 1.0, 1.0, 1.0, 1.0, 1.0, 1.0, 1.0, 1.0, 1.0, 1.0, 1.0, 1.0, 1.0, 1.0, 1.0, 1.0, 1.0, 1.0, 1.0, 1.0, 1.0, 1.0, 1.0, 1.0, 1.0, 1.0, 1.0, 1.0, 1.0, 1.0, 1.0, 1.0, 1.0, 1.0, 1.0, 1.0, 1.0, 1.0, 1.0, 1.0, 1.0, 1.0, 1.0, 1.0, 1.0, 1.0, 1.0, 1.0, 1.0, 1.0, 1.0, 1.0, 1.0, 1.0, 1.0, 1.0, 1.0, 1.0, 1.0, 1.0, 1.0, 1.0, 1.0, 1.0, 1.0, 1.0, 1.0, 1.0, 1.0, 1.0, 1.0, 1.0, 1.0, 1.0, 1.0, 1.0, 1.0, 1.0, 1.0, 1.0, 1.0, 1.0, 1.0, 1.0, 1.0, 1.0, 1.0, 1.0, 1.0, 1.0, 1.0, 1.0, 1.0, 1.0, 1.0, 1.0, 1.0, 1.0, 1.0, 1.0, 1.0, 1.0, 1.0, 1.0, 1.0, 1.0, 1.0, 1.0, 1.0, 1.0, 1.0, 1.0, 1.0, 1.0, 1.0, 1.0, 1.0, 1.0, 1.0, 1.0, 1.0, 1.0, 1.0, 1.0, 1.0, 1.0, 1.0, 1.0, 1.0, 1.0, 1.0, 1.0, 1.0, 1.0, 1.0, 1.0, 1.0, 1.0, 1.0, 1.0, 1.0, 1.0, 1.0, 1.0, 1.0, 1.0, 1.0, 1.0, 1.0, 1.0, 1.0, 1.0, 1.0, 1.0, 1.0, 1.0, 1.0, 1.0, 1.0, 1.0, 1.0, 1.0, 1.0, 1.0, 1.0, 1.0, 1.0, 1.0, 1.0, 1.0, 1.0, 1.0, 1.0, 1.0, 1.0, 1.0, 1.0, 1.0, 1.0, 1.0, 1.0, 1.0, 1.0, 1.0, 1.0, 1.0, 1.0, 1.0, 1.0, 1.0, 1.0, 1.0, 1.0, 1.0, 1.0, 1.0, 1.0, 1.0, 1.0, 1.0, 1.0, 1.0, 1.0, 1.0, 1.0, 1.0, 1.0, 1.0, 1.0, 1.0, 1.0, 1.0, 1.0, 1.0, 1.0, 1.0, 1.0, 1.0, 1.0, 1.0, 1.0, 1.0, 1.0, 1.0, 1.0, 1.0, 1.0, 1.0, 1.0, 1.0, 1.0, 1.0, 1.0, 1.0, 1.0, 1.0, 1.0, 1.0, 1.0, 1.0, 1.0, 1.0, 1.0, 1.0, 1.0, 1.0, 1.0, 1.0, 1.0, 1.0, 1.0, 1.0, 1.0, 1.0, 1.0, 1.0, 1.0, 1.0, 1.0, 1.0, 1.0, 1.0, 1.0, 1.0, 1.0, 1.0, 1.0, 1.0, 1.0, 1.0, 1.0, 1.0, 1.0, 1.0, 1.0, 1.0, 1.0, 1.0, 1.0, 1.0, 1.0, 1.0, 1.0, 1.0, 1.0, 1.0, 1.0, 1.0, 1.0, 1.0, 1.0, 1.0, 1.0, 1.0, 1.0, 1.0, 1.0, 1.0, 1.0, 1.0, 1.0, 1.0, 1.0, 1.0, 1.0, 1.0, 1.0, 1.0, 1.0, 1.0, 1.0, 1.0, 1.0, 1.0, 1.0, 1.0, 1.0, 1.0, 1.0, 1.0, 1.0, 1.0, 1.0, 1.0, 1.0, 1.0, 1.0, 1.0, 1.0, 1.0, 1.0, 1.0, 1.0, 1.0, 1.0, 1.0, 1.0, 1.0, 1.0, 1.0, 1.0, 1.0, 1.0, 1.0, 1.0, 1.0, 1.0, 1.0, 1.0, 1.0, 1.0, 1.0, 1.0, 1.0, 1.0, 1.0, 1.0, 1.0, 1.0, 1.0, 1.0, 1.0, 1.0, 1.0, 1.0, 1.0, 1.0, 1.0, 1.0, 1.0, 1.0, 1.0, 1.0, 1.0, 1.0, 1.0, 1.0, 1.0, 1.0, 1.0, 1.0, 1.0, 1.0, 1.0, 1.0, 1.0, 1.0, 1.0, 1.0, 1.0, 1.0, 1.0, 1.0, 1.0, 1.0, 1.0, 1.0, 1.0, 1.0, 1.0, 1.0, 1.0, 1.0, 1.0, 1.0, 1.0, 1.0, 1.0, 1.0, 1.0, 1.0, 1.0, 1.0, 1.0, 1.0, 1.0, 1.0, 1.0, 1.0, 1.0, 1.0, 1.0, 1.0, 1.0, 1.0, 1.0, 1.0, 1.0, 1.0, 1.0, 1.0, 1.0, 1.0, 1.0, 1.0, 1.0, 1.0, 1.0, 1.0, 1.0, 1.0, 1.0, 1.0, 1.0, 1.0, 1.0, 1.0, 1.0, 1.0, 1.0, 1.0, 1.0, 1.0, 1.0, 1.0, 1.0, 1.0, 1.0, 1.0, 1.0, 1.0, 1.0, 1.0, 1.0, 1.0, 1.0, 1.0, 1.0, 1.0, 1.0, 1.0, 1.0, 1.0, 1.0, 1.0, 1.0, 1.0, 1.0, 1.0, 1.0, 1.0, 1.0, 1.0, 1.0, 1.0, 1.0, 1.0, 1.0, 1.0, 1.0, 1.0, 1.0, 1.0, 1.0, 1.0, 1.0, 1.0, 1.0, 1.0, 1.0, 1.0, 1.0, 1.0, 1.0, 1.0, 1.0, 1.0, 1.0, 1.0, 1.0, 1.0, 1.0, 1.0, 1.0, 1.0, 1.0, 1.0, 1.0, 1.0, 1.0, 1.0, 1.0, 1.0, 1.0, 1.0, 1.0, 1.0, 1.0, 1.0, 1.0, 1.0, 1.0, 1.0, 1.0, 1.0, 1.0, 1.0, 1.0, 1.0, 1.0, 1.0, 1.0, 1.0, 1.0, 1.0, 1.0, 1.0, 1.0, 1.0, 1.0, 1.0, 1.0, 1.0, 1.0, 1.0, 1.0, 1.0, 1.0, 1.0, 1.0, 1.0, 1.0, 1.0, 1.0, 1.0, 1.0, 1.0, 1.0, 1.0, 1.0, 1.0, 1.0, 1.0, 1.0, 1.0, 1.0, 1.0, 1.0, 1.0, 1.0, 1.0, 1.0, 1.0, 1.0, 1.0, 1.0, 1.0, 1.0, 1.0, 1.0, 1.0, 1.0, 1.0, 1.0, 1.0, 1.0, 1.0, 1.0, 1.0, 1.0, 1.0, 1.0, 1.0, 1.0, 1.0, 1.0, 1.0, 1.0, 1.0, 1.0, 1.0, 1.0, 1.0, 1.0, 1.0, 1.0, 1.0, 1.0, 1.0, 1.0, 1.0, 1.0, 1.0, 1.0, 1.0, 1.0, 1.0, 1.0, 1.0, 1.0, 1.0, 1.0, 1.0, 1.0, 1.0, 1.0, 1.0, 1.0, 1.0, 1.0, 1.0, 1.0, 1.0, 1.0, 1.0, 1.0, 1.0, 1.0, 1.0, 1.0, 1.0, 1.0, 1.0, 1.0, 1.0, 1.0, 1.0, 1.0, 1.0, 1.0, 1.0, 1.0, 1.0, 1.0, 1.0, 1.0, 1.0, 1.0, 1.0, 1.0, 1.0, 1.0, 1.0, 1.0, 1.0, 1.0, 1.0, 1.0, 1.0, 1.0, 1.0, 1.0, 1.0, 1.0, 1.0, 1.0, 1.0, 1.0, 1.0, 1.0, 1.0, 1.0, 1.0, 1.0, 1.0, 1.0, 1.0, 1.0, 1.0, 1.0, 1.0, 1.0, 1.0, 1.0, 1.0, 1.0, 1.0, 1.0, 1.0, 1.0, 1.0, 1.0, 1.0, 1.0, 1.0, 1.0, 1.0, 1.0, 1.0, 1.0, 1.0, 1.0, 1.0, 1.0, 1.0, 1.0, 1.0, 1.0, 1.0, 1.0, 1.0, 1.0, 1.0, 1.0, 1.0, 1.0, 1.0, 1.0, 1.0, 1.0, 1.0, 1.0, 1.0, 1.0, 1.0, 1.0, 1.0, 1.0, 1.0, 1.0, 1.0, 1.0, 1.0, 1.0, 1.0, 1.0, 1.0, 1.0, 1.0, 1.0, 1.0, 1.0, 1.0, 1.0, 1.0, 1.0, 1.0, 1.0, 1.0, 1.0, 1.0, 1.0, 1.0, 1.0, 1.0, 1.0, 1.0, 1.0, 1.0, 1.0, 1.0, 1.0, 1.0, 1.0, 1.0, 1.0, 1.0, 1.0, 1.0, 1.0, 1.0, 1.0, 1.0, 1.0, 1.0, 1.0, 1.0, 1.0, 1.0, 1.0, 1.0, 1.0, 1.0, 1.0, 1.0, 1.0, 1.0, 1.0, 1.0, 1.0, 1.0, 1.0, 1.0, 1.0, 1.0, 1.0, 1.0, 1.0, 1.0, 1.0, 1.0, 1.0, 1.0, 1.0, 1.0, 1.0, 1.0, 1.0, 1.0, 1.0, 1.0, 1.0, 1.0, 1.0, 1.0, 1.0, 1.0, 1.0, 1.0, 1.0, 1.0, 1.0, 1.0, 1.0, 1.0, 1.0, 1.0, 1.0, 1.0, 1.0, 1.0, 1.0, 1.0, 1.0, 1.0, 1.0, 1.0, 1.0, 1.0, 1.0, 1.0, 1.0, 1.0, 1.0, 1.0, 1.0, 1.0, 1.0, 1.0, 1.0, 1.0, 1.0, 1.0, 1.0, 1.0, 1.0, 1.0, 1.0, 1.0, 1.0, 1.0, 1.0, 1.0, 1.0, 1.0, 1.0, 1.0, 1.0, 1.0, 1.0, 1.0, 1.0, 1.0, 1.0, 1.0, 1.0, 1.0, 1.0, 1.0, 1.0, 1.0, 1.0, 1.0, 1.0, 1.0, 1.0, 1.0, 1.0, 1.0, 1.0, 1.0, 1.0, 1.0, 1.0, 1.0, 1.0, 1.0, 1.0, 1.0, 1.0, 1.0, 1.0, 1.0, 1.0, 1.0, 1.0, 1.0, 1.0, 1.0, 1.0, 1.0, 1.0, 1.0, 1.0, 1.0, 1.0, 1.0, 1.0, 1.0, 1.0, 1.0, 1.0, 1.0, 1.0, 1.0, 1.0, 1.0, 1.0, 1.0, 1.0, 1.0, 1.0, 1.0, 1.0, 1.0, 1.0, 1.0, 1.0, 1.0, 1.0, 1.0, 1.0, 1.0, 1.0, 1.0, 1.0, 1.0, 1.0, 1.0, 1.0, 1.0, 1.0, 1.0, 1.0, 1.0, 1.0, 1.0, 1.0, 1.0, 1.0, 1.0, 1.0, 1.0, 1.0, 1.0, 1.0, 1.0, 1.0, 1.0, 1.0, 1.0, 1.0, 1.0, 1.0, 1.0, 1.0, 1.0, 1.0, 1.0, 1.0, 1.0, 1.0, 1.0, 1.0, 1.0, 1.0, 1.0, 1.0, 1.0, 1.0, 1.0, 1.0, 1.0, 1.0, 1.0, 1.0, 1.0, 1.0, 1.0, 1.0, 1.0, 1.0, 1.0, 1.0, 1.0, 1.0, 1.0, 1.0, 1.0, 1.0, 1.0, 1.0, 1.0, 1.0, 1.0, 1.0, 1.0, 1.0, 1.0, 1.0, 1.0, 1.0, 1.0, 1.0, 1.0, 1.0, 1.0, 1.0, 1.0, 1.0, 1.0, 1.0, 1.0, 1.0, 1.0, 1.0, 1.0, 1.0, 1.0, 1.0, 1.0, 1.0, 1.0, 1.0, 1.0, 1.0, 1.0, 1.0, 1.0, 1.0, 1.0, 1.0, 1.0, 1.0, 1.0, 1.0, 1.0, 1.0, 1.0, 1.0, 1.0, 1.0, 1.0, 1.0, 1.0, 1.0, 1.0, 1.0, 1.0, 1.0, 1.0, 1.0, 1.0, 1.0, 1.0, 1.0, 1.0, 1.0, 1.0, 1.0, 1.0, 1.0, 1.0, 1.0, 1.0, 1.0, 1.0, 1.0, 1.0, 1.0, 1.0, 1.0, 1.0, 1.0, 1.0, 1.0, 1.0, 1.0, 1.0, 1.0, 1.0, 1.0, 1.0, 1.0, 1.0, 1.0, 1.0, 1.0, 1.0, 1.0, 1.0, 1.0, 1.0, 1.0, 1.0, 1.0, 1.0, 1.0, 1.0, 1.0, 1.0, 1.0, 1.0, 1.0, 1.0, 1.0, 1.0, 1.0, 1.0, 1.0, 1.0, 1.0, 1.0, 1.0, 1.0, 1.0, 1.0, 1.0, 1.0, 1.0, 1.0, 1.0, 1.0, 1.0, 1.0, 1.0, 1.0, 1.0, 1.0, 1.0, 1.0, 1.0, 1.0, 1.0, 1.0, 1.0, 1.0, 1.0, 1.0, 1.0, 1.0, 1.0, 1.0, 1.0, 1.0, 1.0, 1.0, 1.0, 1.0, 1.0, 1.0, 1.0, 1.0, 1.0, 1.0, 1.0, 1.0, 1.0, 1.0, 1.0, 1.0, 1.0, 1.0, 1.0, 1.0, 1.0, 1.0, 1.0, 1.0, 1.0, 1.0, 1.0, 1.0, 1.0, 1.0, 1.0, 1.0, 1.0, 1.0, 1.0, 1.0, 1.0, 1.0, 1.0, 1.0, 1.0, 1.0, 1.0, 1.0, 1.0, 1.0, 1.0, 1.0, 1.0, 1.0, 1.0, 1.0, 1.0, 1.0, 1.0, 1.0, 1.0, 1.0, 1.0, 1.0, 1.0, 1.0, 1.0, 1.0, 1.0, 1.0, 1.0, 1.0, 1.0, 1.0, 1.0, 1.0, 1.0, 1.0, 1.0, 1.0, 1.0, 1.0, 1.0, 1.0, 1.0, 1.0, 1.0, 1.0, 1.0, 1.0, 1.0, 1.0, 1.0, 1.0, 1.0, 1.0, 1.0, 1.0, 1.0, 1.0, 1.0, 1.0, 1.0, 1.0, 1.0, 1.0, 1.0, 1.0, 1.0, 1.0, 1.0, 1.0, 1.0, 1.0, 1.0, 1.0, 1.0, 1.0, 1.0, 1.0, 1.0, 1.0, 1.0, 1.0, 1.0, 1.0, 1.0, 1.0, 1.0, 1.0, 1.0, 1.0, 1.0, 1.0, 1.0, 1.0, 1.0, 1.0, 1.0, 1.0, 1.0, 1.0, 1.0, 1.0, 1.0, 1.0, 1.0, 1.0, 1.0, 1.0, 1.0, 1.0, 1.0, 1.0, 1.0, 1.0, 1.0, 1.0, 1.0, 1.0, 1.0, 1.0, 1.0, 1.0, 1.0, 1.0, 1.0, 1.0, 1.0, 1.0, 1.0, 1.0, 1.0, 1.0, 1.0, 1.0, 1.0, 1.0, 1.0, 1.0, 1.0, 1.0, 1.0, 1.0, 1.0, 1.0, 1.0, 1.0, 1.0, 1.0, 1.0, 1.0, 1.0, 1.0, 1.0, 1.0, 1.0, 1.0, 1.0, 1.0, 1.0, 1.0, 1.0, 1.0, 1.0, 1.0, 1.0, 1.0, 1.0, 1.0, 1.0, 1.0, 1.0, 1.0, 1.0, 1.0, 1.0, 1.0, 1.0, 1.0, 1.0, 1.0, 1.0, 1.0, 1.0, 1.0, 1.0, 1.0, 1.0, 1.0, 1.0, 1.0, 1.0, 1.0, 1.0, 1.0, 1.0, 1.0, 1.0, 1.0, 1.0, 1.0, 1.0, 1.0, 1.0, 1.0, 1.0, 1.0, 1.0, 1.0, 1.0, 1.0, 1.0, 1.0, 1.0, 1.0, 1.0, 1.0, 1.0, 1.0, 1.0, 1.0, 1.0, 1.0, 1.0, 1.0, 1.0, 1.0, 1.0, 1.0, 1.0, 1.0, 1.0, 1.0, 1.0, 1.0, 1.0, 1.0, 1.0, 1.0, 1.0, 1.0, 1.0, 1.0, 1.0, 1.0, 1.0, 1.0, 1.0, 1.0, 1.0, 1.0, 1.0, 1.0, 1.0, 1.0, 1.0, 1.0, 1.0, 1.0, 1.0, 1.0, 1.0, 1.0, 1.0, 1.0, 1.0, 1.0, 1.0, 1.0, 1.0, 1.0, 1.0, 1.0, 1.0, 1.0, 1.0, 1.0, 1.0, 1.0, 1.0, 1.0, 1.0, 1.0, 1.0, 1.0, 1.0, 1.0, 1.0, 1.0, 1.0, 1.0, 1.0, 1.0, 1.0, 1.0, 1.0, 1.0, 1.0, 1.0, 1.0, 1.0, 1.0, 1.0, 1.0, 1.0, 1.0, 1.0, 1.0, 1.0, 1.0, 1.0, 1.0, 1.0, 1.0, 1.0, 1.0, 1.0, 1.0, 1.0, 1.0, 1.0, 1.0, 1.0, 1.0, 1.0, 1.0, 1.0, 1.0, 1.0, 1.0, 1.0, 1.0, 1.0, 1.0, 1.0, 1.0, 1.0, 1.0, 1.0, 1.0, 1.0, 1.0, 1.0, 1.0, 1.0, 1.0, 1.0, 1.0, 1.0, 1.0, 1.0, 1.0, 1.0, 1.0, 1.0, 1.0, 1.0, 1.0, 1.0, 1.0, 1.0, 1.0, 1.0, 1.0, 1.0, 1.0, 1.0, 1.0, 1.0, 1.0, 1.0, 1.0, 1.0, 1.0, 1.0, 1.0, 1.0, 1.0, 1.0, 1.0, 1.0, 1.0, 1.0, 1.0, 1.0, 1.0, 1.0, 1.0, 1.0, 1.0, 1.0, 1.0, 1.0, 1.0, 1.0, 1.0, 1.0, 1.0, 1.0, 1.0, 1.0, 1.0, 1.0, 1.0, 1.0, 1.0, 1.0, 1.0, 1.0, 1.0, 1.0, 1.0, 1.0, 1.0, 1.0, 1.0, 1.0, 1.0, 1.0, 1.0, 1.0, 1.0, 1.0, 1.0, 1.0, 1.0, 1.0, 1.0, 1.0, 1.0, 1.0, 1.0, 1.0, 1.0, 1.0, 1.0, 1.0, 1.0, 1.0, 1.0, 1.0, 1.0, 1.0, 1.0, 1.0, 1.0, 1.0, 1.0, 1.0, 1.0, 1.0, 1.0, 1.0, 1.0, 1.0, 1.0, 1.0, 1.0, 1.0, 1.0, 1.0, 1.0, 1.0, 1.0, 1.0, 1.0, 1.0, 1.0, 1.0, 1.0, 1.0, 1.0, 1.0, 1.0, 1.0, 1.0, 1.0, 1.0, 1.0, 1.0, 1.0, 1.0, 1.0, 1.0, 1.0, 1.0, 1.0, 1.0, 1.0, 1.0, 1.0, 1.0, 1.0, 1.0, 1.0, 1.0, 1.0, 1.0, 1.0, 1.0, 1.0, 1.0, 1.0, 1.0, 1.0, 1.0, 1.0, 1.0, 1.0, 1.0, 1.0, 1.0, 1.0, 1.0, 1.0, 1.0, 1.0, 1.0, 1.0, 1.0, 1.0, 1.0, 1.0, 1.0, 1.0, 1.0, 1.0, 1.0, 1.0, 1.0, 1.0, 1.0, 1.0, 1.0, 1.0, 1.0, 1.0, 1.0, 1.0, 1.0, 1.0, 1.0, 1.0, 1.0, 1.0, 1.0, 1.0, 1.0, 1.0, 1.0, 1.0, 1.0, 1.0, 1.0, 1.0, 1.0, 1.0, 1.0, 1.0, 1.0, 1.0, 1.0, 1.0, 1.0, 1.0, 1.0, 1.0, 1.0, 1.0, 1.0, 1.0, 1.0, 1.0, 1.0, 1.0, 1.0, 1.0, 1.0, 1.0, 1.0, 1.0, 1.0, 1.0, 1.0, 1.0, 1.0, 1.0, 1.0, 1.0, 1.0, 1.0, 1.0, 1.0, 1.0, 1.0, 1.0, 1.0, 1.0, 1.0, 1.0, 1.0, 1.0, 1.0, 1.0, 1.0, 1.0, 1.0, 1.0, 1.0, 1.0, 1.0, 1.0, 1.0, 1.0, 1.0, 1.0, 1.0, 1.0, 1.0, 1.0, 1.0, 1.0, 1.0, 1.0, 1.0, 1.0, 1.0, 1.0, 1.0, 1.0, 1.0, 1.0, 1.0, 1.0, 1.0, 1.0, 1.0, 1.0, 1.0, 1.0, 1.0, 1.0, 1.0, 1.0, 1.0, 1.0, 1.0, 1.0, 1.0, 1.0, 1.0, 1.0, 1.0, 1.0, 1.0, 1.0, 1.0, 1.0, 1.0, 1.0, 1.0, 1.0, 1.0, 1.0, 1.0, 1.0, 1.0, 1.0, 1.0, 1.0, 1.0, 1.0, 1.0, 1.0, 1.0, 1.0, 1.0, 1.0, 1.0, 1.0, 1.0, 1.0, 1.0, 1.0, 1.0, 1.0, 1.0, 1.0, 1.0, 1.0, 1.0, 1.0, 1.0, 1.0, 1.0, 1.0, 1.0, 1.0, 1.0, 1.0, 1.0, 1.0, 1.0, 1.0, 1.0, 1.0, 1.0, 1.0, 1.0, 1.0, 1.0, 1.0, 1.0, 1.0, 1.0, 1.0, 1.0, 1.0, 1.0, 1.0, 1.0, 1.0, 1.0, 1.0, 1.0, 1.0, 1.0, 1.0, 1.0, 1.0, 1.0, 1.0, 1.0, 1.0, 1.0, 1.0, 1.0, 1.0, 1.0, 1.0, 1.0, 1.0, 1.0, 1.0, 1.0, 1.0, 1.0, 1.0, 1.0, 1.0, 1.0, 1.0, 1.0, 1.0, 1.0, 1.0, 1.0, 1.0, 1.0, 1.0, 1.0, 1.0, 1.0, 1.0, 1.0, 1.0, 1.0, 1.0, 1.0, 1.0, 1.0, 1.0, 1.0, 1.0, 1.0, 1.0, 1.0, 1.0, 1.0, 1.0, 1.0, 1.0, 1.0, 1.0, 1.0, 1.0, 1.0, 1.0, 1.0, 1.0, 1.0, 1.0, 1.0, 1.0, 1.0, 1.0, 1.0, 1.0, 1.0, 1.0, 1.0, 1.0, 1.0, 1.0, 1.0, 1.0, 1.0, 1.0, 1.0, 1.0, 1.0, 1.0, 1.0, 1.0, 1.0, 1.0, 1.0, 1.0, 1.0, 1.0, 1.0, 1.0, 1.0, 1.0, 1.0, 1.0, 1.0, 1.0, 1.0, 1.0, 1.0, 1.0, 1.0, 1.0, 1.0, 1.0, 1.0, 1.0, 1.0, 1.0, 1.0, 1.0, 1.0, 1.0, 1.0, 1.0, 1.0, 1.0, 1.0, 1.0, 1.0, 1.0, 1.0, 1.0, 1.0, 1.0, 1.0, 1.0, 1.0, 1.0, 1.0, 1.0, 1.0, 1.0, 1.0, 1.0, 1.0, 1.0, 1.0, 1.0, 1.0, 1.0, 1.0, 1.0, 1.0, 1.0, 1.0, 1.0, 1.0, 1.0, 1.0, 1.0, 1.0, 1.0, 1.0, 1.0, 1.0, 1.0, 1.0, 1.0, 1.0, 1.0, 1.0, 1.0, 1.0, 1.0, 1.0, 1.0, 1.0, 1.0, 1.0, 1.0, 1.0, 1.0, 1.0, 1.0, 1.0, 1.0, 1.0, 1.0, 1.0, 1.0, 1.0, 1.0, 1.0, 1.0, 1.0, 1.0, 1.0, 1.0, 1.0, 1.0, 1.0, 1.0, 1.0, 1.0, 1.0, 1.0, 1.0, 1.0, 1.0, 1.0, 1.0, 1.0, 1.0, 1.0, 1.0, 1.0, 1.0, 1.0, 1.0, 1.0, 1.0, 1.0, 1.0, 1.0, 1.0, 1.0, 1.0, 1.0, 1.0, 1.0, 1.0, 1.0, 1.0, 1.0, 1.0, 1.0, 1.0, 1.0, 1.0, 1.0, 1.0, 1.0, 1.0, 1.0, 1.0, 1.0, 1.0, 1.0, 1.0, 1.0, 1.0, 1.0, 1.0, 1.0, 1.0, 1.0, 1.0, 1.0, 1.0, 1.0, 1.0, 1.0, 1.0, 1.0, 1.0, 1.0, 1.0, 1.0, 1.0, 1.0, 1.0, 1.0, 1.0, 1.0, 1.0, 1.0, 1.0, 1.0, 1.0, 1.0, 1.0, 1.0, 1.0, 1.0, 1.0, 1.0, 1.0, 1.0, 1.0, 1.0, 1.0, 1.0, 1.0, 1.0, 1.0, 1.0, 1.0, 1.0, 1.0, 1.0, 1.0, 1.0, 1.0, 1.0, 1.0, 1.0, 1.0, 1.0, 1.0, 1.0, 1.0, 1.0, 1.0, 1.0, 1.0, 1.0, 1.0, 1.0, 1.0, 1.0, 1.0, 1.0, 1.0, 1.0, 1.0, 1.0, 1.0, 1.0, 1.0, 1.0, 1.0, 1.0, 1.0, 1.0, 1.0, 1.0, 1.0, 1.0, 1.0, 1.0, 1.0, 1.0, 1.0, 1.0, 1.0, 1.0, 1.0, 1.0, 1.0, 1.0, 1.0, 1.0, 1.0, 1.0, 1.0, 1.0, 1.0, 1.0, 1.0, 1.0, 1.0, 1.0, 1.0, 1.0, 1.0, 1.0, 1.0, 1.0, 1.0, 1.0, 1.0, 1.0, 1.0, 1.0, 1.0, 1.0, 1.0, 1.0, 1.0, 1.0, 1.0, 1.0, 1.0, 1.0, 1.0, 1.0, 1.0, 1.0, 1.0, 1.0, 1.0, 1.0, 1.0, 1.0, 1.0, 1.0, 1.0, 1.0, 1.0, 1.0, 1.0, 1.0, 1.0, 1.0, 1.0, 1.0, 1.0, 1.0, 1.0, 1.0, 1.0, 1.0, 1.0, 1.0, 1.0, 1.0, 1.0, 1.0, 1.0, 1.0, 1.0, 1.0, 1.0, 1.0, 1.0, 1.0, 1.0, 1.0, 1.0, 1.0, 1.0, 1.0, 1.0, 1.0, 1.0, 1.0, 1.0, 1.0, 1.0, 1.0, 1.0, 1.0, 1.0, 1.0, 1.0, 1.0, 1.0, 1.0, 1.0, 1.0, 1.0, 1.0, 1.0])
me_sota_mesh.materials.append(mat_material)
me_sota_mesh.use_remesh_preserve_volume = False
me_sota_mesh.use_remesh_preserve_attributes = False
me_sota_mesh.use_mirror_vertex_groups = False
me_sota_mesh.update()
arm_sota_rig = bpy.data.armatures.new('SOTA_Rig')  # bones are not reproduced
arm_sota_skelton = bpy.data.armatures.new('SOTA_Skelton')  # bones are not reproduced

# ---- objects
ob_sota_mesh = bpy.data.objects.new('SOTA_Mesh', me_sota_mesh)
ob_sota_rig = bpy.data.objects.new('SOTA_Rig', arm_sota_rig)
ob_sota_skelton = bpy.data.objects.new('SOTA_Skelton', arm_sota_skelton)

# ---- transforms, parenting, visibility, modifiers, constraints
ob_sota_mesh.location = (0.0, 0.0, 0.0)
ob_sota_mesh.scale = (1.0, 1.0, 1.0)
ob_sota_mesh.lock_rotations_4d = False
ob_sota_mesh.empty_display_type = 'ARROWS'
ob_sota_mesh.hide_select = True
ob_sota_mesh.lineart.crease_threshold = 0.0
_vg = ob_sota_mesh.vertex_groups.new(name='Hips')
_vg.add([28, 29, 30, 31, 32, 33, 34, 35], 1.0, 'REPLACE')
_vg = ob_sota_mesh.vertex_groups.new(name='Spine')
_vg.add([84, 85, 86, 87, 88, 89, 90, 91], 1.0, 'REPLACE')
_vg = ob_sota_mesh.vertex_groups.new(name='Spine1')
_vg.add([8, 9, 10, 11, 12, 13, 14, 15], 1.0, 'REPLACE')
_vg = ob_sota_mesh.vertex_groups.new(name='Spine2')
_vg.add([36, 37, 38, 39, 40, 41, 42, 43], 1.0, 'REPLACE')
_vg = ob_sota_mesh.vertex_groups.new(name='Neck')
for _i, _w in zip([0, 1, 2, 3, 4, 5, 6, 7, 52, 53, 54, 55, 56, 57, 58, 59, 234, 235, 236, 237], [0.0, 0.0, 0.0, 0.0, 0.0, 0.0, 0.0, 0.0, 1.0, 1.0, 1.0, 1.0, 1.0, 1.0, 1.0, 1.0, 0.0, 0.0, 0.0, 0.0]): _vg.add([_i], _w, 'REPLACE')
_vg = ob_sota_mesh.vertex_groups.new(name='LeftShoulder')
for _i, _w in zip([36, 37, 38, 39, 40, 41, 42, 43, 44, 45, 46, 47, 48, 49, 50, 51], [0.0, 0.0, 0.0, 0.0, 0.0, 0.0, 0.0, 0.0, 1.0, 1.0, 1.0, 1.0, 1.0, 1.0, 1.0, 1.0]): _vg.add([_i], _w, 'REPLACE')
_vg = ob_sota_mesh.vertex_groups.new(name='LeftArm')
for _i, _w in zip([45, 46, 47, 48, 49, 50, 51, 60, 61, 62, 63, 64, 65, 66, 67, 68, 69, 70, 71], [0.0, 0.0, 0.0, 0.0, 0.0, 0.0, 0.0, 1.0, 1.0, 1.0, 1.0, 1.0, 1.0, 1.0, 1.0, 1.0, 1.0, 1.0, 1.0]): _vg.add([_i], _w, 'REPLACE')
_vg = ob_sota_mesh.vertex_groups.new(name='LeftForeArm')
_vg.add([72, 73, 74, 75, 76, 77, 78, 79, 80, 81, 82, 83], 1.0, 'REPLACE')
_vg = ob_sota_mesh.vertex_groups.new(name='LeftHand')
_vg.add([116, 117, 118, 119, 120, 121, 122, 123, 124, 125, 126, 127, 128, 129, 130, 131, 132, 133, 134, 135, 136, 137, 138, 139, 140, 141, 142, 143, 144, 145], 1.0, 'REPLACE')
_vg = ob_sota_mesh.vertex_groups.new(name='LeftHandIndex1')
for _i, _w in zip([116, 117, 120, 121, 122, 123, 126, 127, 130, 131, 132, 133, 135, 137, 138, 139, 141, 146, 147, 148, 149, 154, 155, 156, 157], [0.0, 0.0, 0.0, 0.0, 0.0, 0.0, 0.0, 0.0, 0.0, 0.0, 0.0, 0.0, 0.0, 0.0, 0.0, 0.0, 0.0, 1.0, 1.0, 1.0, 1.0, 1.0, 1.0, 1.0, 1.0]): _vg.add([_i], _w, 'REPLACE')
_vg = ob_sota_mesh.vertex_groups.new(name='LeftHandIndex2')
_vg.add([246, 247, 248, 249, 250, 251, 252, 253], 1.0, 'REPLACE')
_vg = ob_sota_mesh.vertex_groups.new(name='LeftHandIndex3')
_vg.add([150, 151, 152, 153, 158, 159, 160, 161], 1.0, 'REPLACE')
_vg = ob_sota_mesh.vertex_groups.new(name='LeftHandThumb1')
for _i, _w in zip([116, 117, 120, 121, 122, 124, 125, 126, 127, 130, 131, 132, 133, 134, 135, 136, 137, 138, 139, 140, 141, 142, 144, 145, 162, 163, 164, 165, 166, 167, 168, 169], [0.0, 0.0, 0.0, 0.0, 0.0, 0.0, 0.0, 0.0, 0.0, 0.0, 0.0, 0.0, 0.0, 0.0, 0.0, 0.0, 0.0, 0.0, 0.0, 0.0, 0.0, 0.0, 0.0, 0.0, 1.0, 1.0, 1.0, 1.0, 1.0, 1.0, 1.0, 1.0]): _vg.add([_i], _w, 'REPLACE')
_vg = ob_sota_mesh.vertex_groups.new(name='LeftHandThumb2')
_vg.add([226, 227, 228, 229, 230, 231, 232, 233], 1.0, 'REPLACE')
_vg = ob_sota_mesh.vertex_groups.new(name='LeftHandThumb3')
_vg.add([218, 219, 220, 221, 222, 223, 224, 225], 1.0, 'REPLACE')
_vg = ob_sota_mesh.vertex_groups.new(name='LeftHandMiddle1')
_vg.add([170, 171, 174, 175, 178, 179, 180, 181], 1.0, 'REPLACE')
_vg = ob_sota_mesh.vertex_groups.new(name='LeftHandMiddle2')
_vg.add([254, 255, 256, 257, 258, 259, 260, 261], 1.0, 'REPLACE')
_vg = ob_sota_mesh.vertex_groups.new(name='LeftHandMiddle3')
_vg.add([172, 173, 176, 177, 182, 183, 184, 185], 1.0, 'REPLACE')
_vg = ob_sota_mesh.vertex_groups.new(name='LeftHandRing1')
for _i, _w in zip([118, 119, 122, 123, 126, 127, 128, 129, 132, 135, 137, 141, 143, 144, 145, 186, 187, 190, 192, 194, 195, 196, 197], [0.0, 0.0, 0.0, 0.0, 0.0, 0.0, 0.0, 0.0, 0.0, 0.0, 0.0, 0.0, 0.0, 0.0, 0.0, 1.0, 1.0, 1.0, 1.0, 1.0, 1.0, 1.0, 1.0]): _vg.add([_i], _w, 'REPLACE')
_vg = ob_sota_mesh.vertex_groups.new(name='LeftHandRing2')
_vg.add([262, 263, 264, 265, 266, 267, 268, 269], 1.0, 'REPLACE')
_vg = ob_sota_mesh.vertex_groups.new(name='LeftHandRing3')
_vg.add([188, 189, 191, 193, 198, 199, 200, 201], 1.0, 'REPLACE')
_vg = ob_sota_mesh.vertex_groups.new(name='LeftHandPinky1')
_vg.add([202, 203, 206, 208, 210, 211, 212, 213], 1.0, 'REPLACE')
_vg = ob_sota_mesh.vertex_groups.new(name='LeftHandPinky2')
_vg.add([238, 239, 240, 241, 242, 243, 244, 245], 1.0, 'REPLACE')
_vg = ob_sota_mesh.vertex_groups.new(name='LeftHandPinky3')
_vg.add([204, 205, 207, 209, 214, 215, 216, 217], 1.0, 'REPLACE')
_vg = ob_sota_mesh.vertex_groups.new(name='RightShoulder')
_vg = ob_sota_mesh.vertex_groups.new(name='RightArm')
_vg = ob_sota_mesh.vertex_groups.new(name='RightForeArm')
_vg = ob_sota_mesh.vertex_groups.new(name='RightHand')
_vg = ob_sota_mesh.vertex_groups.new(name='RightHandIndex1')
_vg = ob_sota_mesh.vertex_groups.new(name='RightHandIndex2')
_vg = ob_sota_mesh.vertex_groups.new(name='RightHandIndex3')
_vg = ob_sota_mesh.vertex_groups.new(name='RightHandThumb1')
_vg = ob_sota_mesh.vertex_groups.new(name='RightHandThumb2')
_vg = ob_sota_mesh.vertex_groups.new(name='RightHandThumb3')
_vg = ob_sota_mesh.vertex_groups.new(name='RightHandMiddle1')
_vg = ob_sota_mesh.vertex_groups.new(name='RightHandMiddle2')
_vg = ob_sota_mesh.vertex_groups.new(name='RightHandMiddle3')
_vg = ob_sota_mesh.vertex_groups.new(name='RightHandRing1')
_vg = ob_sota_mesh.vertex_groups.new(name='RightHandRing2')
_vg = ob_sota_mesh.vertex_groups.new(name='RightHandRing3')
_vg = ob_sota_mesh.vertex_groups.new(name='RightHandPinky1')
_vg = ob_sota_mesh.vertex_groups.new(name='RightHandPinky2')
_vg = ob_sota_mesh.vertex_groups.new(name='RightHandPinky3')
_vg = ob_sota_mesh.vertex_groups.new(name='LeftUpLeg')
for _i, _w in zip([18, 20, 22, 92, 93, 94, 95, 96, 97, 98, 99, 280, 281, 282, 283], [0.0, 0.0, 0.0, 1.0, 1.0, 1.0, 1.0, 1.0, 1.0, 1.0, 1.0, 1.0, 1.0, 1.0, 1.0]): _vg.add([_i], _w, 'REPLACE')
_vg = ob_sota_mesh.vertex_groups.new(name='LeftLeg')
for _i, _w in zip([16, 17, 18, 19, 20, 21, 22, 23, 24, 25, 26, 27, 101, 103, 107, 277, 279], [1.0, 1.0, 1.0, 1.0, 1.0, 1.0, 1.0, 1.0, 1.0, 1.0, 1.0, 1.0, 0.0196, 0.4363, 0.4339, 0.2279, 0.217]): _vg.add([_i], _w, 'REPLACE')
_vg = ob_sota_mesh.vertex_groups.new(name='LeftFoot')
for _i, _w in zip([100, 101, 102, 103, 104, 105, 106, 107, 109, 110, 111, 112, 113, 114, 115, 276, 277, 278, 279], [1.0, 1.0, 1.0, 1.0, 1.0, 1.0, 1.0, 1.0, 0.0, 0.0, 0.0, 0.0, 0.0, 0.0, 0.0, 1.0, 1.0, 1.0, 1.0]): _vg.add([_i], _w, 'REPLACE')
_vg = ob_sota_mesh.vertex_groups.new(name='LeftToeBase')
_vg.add([108, 109, 110, 111, 112, 113, 114, 115], 1.0, 'REPLACE')
_vg = ob_sota_mesh.vertex_groups.new(name='RightUpLeg')
_vg = ob_sota_mesh.vertex_groups.new(name='RightLeg')
_vg = ob_sota_mesh.vertex_groups.new(name='RightFoot')
_vg = ob_sota_mesh.vertex_groups.new(name='RightToeBase')
_vg = ob_sota_mesh.vertex_groups.new(name='Head')
_vg.add([0, 1, 2, 3, 4, 5, 6, 7, 234, 235, 236, 237, 270, 271, 272, 273, 274, 275], 1.0, 'REPLACE')
_m = ob_sota_mesh.modifiers.new('ミラー', 'MIRROR')
_m = ob_sota_mesh.modifiers.new('アーマチュア', 'ARMATURE')
_m.show_render = False
_m.object = ob_sota_skelton
ob_sota_rig.location = (0.0, 0.0, 0.0)
ob_sota_rig.lineart.crease_threshold = 0.0
ob_sota_skelton.location = (0.0, 0.0, 0.0)
ob_sota_skelton.hide_select = True
ob_sota_skelton.show_in_front = True
ob_sota_skelton.lineart.crease_threshold = 0.0

# ---- collection membership
scene.collection.objects.link(ob_sota_mesh)
scene.collection.objects.link(ob_sota_rig)
scene.collection.objects.link(ob_sota_skelton)

# ---- scene / render settings (as saved in the file)
scene.frame_start = 0; scene.frame_end = 150; scene.frame_set(0)
scene.render.engine = 'BLENDER_EEVEE_NEXT'
scene.render.fps = 30
scene.cycles.use_denoising = False
scene.cycles.samples = 128
scene.cycles.sampling_pattern = 'TABULATED_SOBOL'
scene.cycles.use_adaptive_sampling = False
scene.cycles.use_light_tree = False
scene.view_settings.view_transform = 'Filmic'
bpy.context.view_layer.update()

# ---- added for rendering (the .blend has no active camera and no usable light): camera, sun
cam_auto = bpy.data.cameras.new('AutoCamera')
cam_auto.lens = 50.0
cam_auto.sensor_width = 36.0
cam_auto.clip_end = 1000.0
ob_auto_camera = bpy.data.objects.new('AutoCamera', cam_auto)
scene.collection.objects.link(ob_auto_camera)
ob_auto_camera.location = (2.42835, -2.98451, 2.82832)
ob_auto_camera.rotation_euler = (1.09748, -7.21219e-08, 0.694738)
scene.camera = ob_auto_camera
light_auto_sun = bpy.data.lights.new('AutoSun', 'SUN')
light_auto_sun.energy = 3.0
light_auto_sun.angle = 0.0523599
ob_auto_sun = bpy.data.objects.new('AutoSun', light_auto_sun)
scene.collection.objects.link(ob_auto_sun)
ob_auto_sun.rotation_euler = (0.872665, 0.174533, 0.523599)
bpy.context.view_layer.update()
